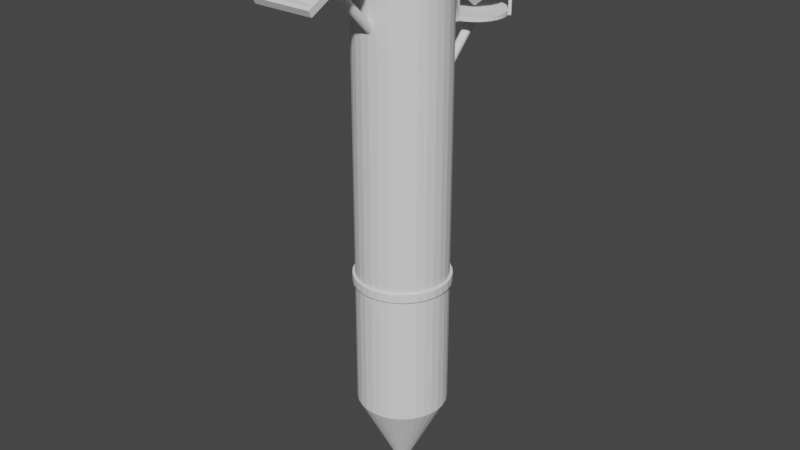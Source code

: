# Source: estacao.blend  (saved by Blender 3.6.13; exported with 4.5.12 LTS)
import bpy
from mathutils import Matrix  # noqa: F401  (used for matrix-valued properties, if any)

bpy.ops.wm.read_factory_settings(use_empty=True)
scene = bpy.context.scene
scene.name = 'Scene'

# ---- collections
col_collection = bpy.data.collections.new('Collection'); scene.collection.children.link(col_collection)

# ---- world
world_world = bpy.data.worlds.new('World'); scene.world = world_world
world_world.use_nodes = True; world_world.node_tree.nodes.clear()
_N = world_world.node_tree.nodes; _L = world_world.node_tree.links
n0 = _N.new('ShaderNodeOutputWorld'); n0.name = 'World Output'; n0.location = (300, 300)
n1 = _N.new('ShaderNodeBackground'); n1.name = 'Background'; n1.location = (10, 300)
n1.inputs[0].default_value = (0.05088, 0.05088, 0.05088, 1.0)
_L.new(n1.outputs[0], n0.inputs[0])
n0.is_active_output = True
world_world.color = (0.05088, 0.05088, 0.05088)
world_world.use_sun_shadow = False
world_world.sun_shadow_jitter_overblur = 0.0

# ---- meshes
me_cone = bpy.data.meshes.new('Cone')
me_cone.from_pydata([(0.0, 1.0, -1.0), (0.1951, 0.9808, -1.0), (0.3827, 0.9239, -1.0), (0.5556, 0.8315, -1.0), (0.7071, 0.7071, -1.0), (0.8315, 0.5556, -1.0), (0.9239, 0.3827, -1.0), (0.9808, 0.1951, -1.0), (1.0, 0.0, -1.0), (0.9808, -0.1951, -1.0), (0.9239, -0.3827, -1.0), (0.8315, -0.5556, -1.0), (0.7071, -0.7071, -1.0), (0.5556, -0.8315, -1.0), (0.3827, -0.9239, -1.0), (0.1951, -0.9808, -1.0), (0.0, -1.0, -1.0), (-0.1951, -0.9808, -1.0), (-0.3827, -0.9239, -1.0), (-0.5556, -0.8315, -1.0), (-0.7071, -0.7071, -1.0), (-0.8315, -0.5556, -1.0), (-0.9239, -0.3827, -1.0), (-0.9808, -0.1951, -1.0), (-1.0, 0.0, -1.0), (-0.9808, 0.1951, -1.0), (-0.9239, 0.3827, -1.0), (-0.8315, 0.5556, -1.0), (-0.7071, 0.7071, -1.0), (-0.5556, 0.8315, -1.0), (-0.3827, 0.9239, -1.0), (-0.1951, 0.9808, -1.0), (0.0, 0.0, 1.0), (-1.82e-07, 1.0, -10.53), (0.1951, 0.9808, -10.53), (0.3827, 0.9239, -10.53), (0.5556, 0.8315, -10.53), (0.7071, 0.7071, -10.53), (0.8315, 0.5556, -10.53), (0.9239, 0.3827, -10.53), (0.9808, 0.1951, -10.53), (1.0, 0.0, -10.53), (0.9808, -0.1951, -10.53), (0.9239, -0.3827, -10.53), (0.8315, -0.5556, -10.53), (0.7071, -0.7071, -10.53), (0.5556, -0.8315, -10.53), (0.3827, -0.9239, -10.53), (0.1951, -0.9808, -10.53), (-1.82e-07, -1.0, -10.53), (-0.1951, -0.9808, -10.53), (-0.3827, -0.9239, -10.53), (-0.5556, -0.8315, -10.53), (-0.7071, -0.7071, -10.53), (-0.8315, -0.5556, -10.53), (-0.9239, -0.3827, -10.53), (-0.9808, -0.1951, -10.53), (-1.0, 0.0, -10.53), (-0.9808, 0.1951, -10.53), (-0.9239, 0.3827, -10.53), (-0.8315, 0.5556, -10.53), (-0.7071, 0.7071, -10.53), (-0.5556, 0.8315, -10.53), (-0.3827, 0.9239, -10.53), (-0.1951, 0.9808, -10.53)], [], [(0, 32, 1), (1, 32, 2), (2, 32, 3), (3, 32, 4), (4, 32, 5), (5, 32, 6), (6, 32, 7), (7, 32, 8), (8, 32, 9), (9, 32, 10), (10, 32, 11), (11, 32, 12), (12, 32, 13), (13, 32, 14), (14, 32, 15), (15, 32, 16), (16, 32, 17), (17, 32, 18), (18, 32, 19), (19, 32, 20), (20, 32, 21), (21, 32, 22), (22, 32, 23), (23, 32, 24), (24, 32, 25), (25, 32, 26), (26, 32, 27), (27, 32, 28), (28, 32, 29), (29, 32, 30), (27, 28, 61, 60), (30, 32, 31), (31, 32, 0), (33, 34, 35, 36, 37, 38, 39, 40, 41, 42, 43, 44, 45, 46, 47, 48, 49, 50, 51, 52, 53, 54, 55, 56, 57, 58, 59, 60, 61, 62, 63, 64), (7, 8, 41, 40), (14, 15, 48, 47), (21, 22, 55, 54), (1, 2, 35, 34), (28, 29, 62, 61), (8, 9, 42, 41), (15, 16, 49, 48), (22, 23, 56, 55), (2, 3, 36, 35), (29, 30, 63, 62), (9, 10, 43, 42), (16, 17, 50, 49), (23, 24, 57, 56), (3, 4, 37, 36), (30, 31, 64, 63), (10, 11, 44, 43), (17, 18, 51, 50), (24, 25, 58, 57), (4, 5, 38, 37), (31, 0, 33, 64), (11, 12, 45, 44), (18, 19, 52, 51), (25, 26, 59, 58), (5, 6, 39, 38), (12, 13, 46, 45), (19, 20, 53, 52), (26, 27, 60, 59), (6, 7, 40, 39), (0, 1, 34, 33), (13, 14, 47, 46), (20, 21, 54, 53)])
_uv = me_cone.uv_layers.new(name='UVMap')
_uv.uv.foreach_set('vector', [0.25, 0.49, 0.25, 0.25, 0.2968, 0.4854, 0.2968, 0.4854, 0.25, 0.25, 0.3418, 0.4717, 0.3418, 0.4717, 0.25, 0.25, 0.3833, 0.4496, 0.3833, 0.4496, 0.25, 0.25, 0.4197, 0.4197, 0.4197, 0.4197, 0.25, 0.25, 0.4496, 0.3833, 0.4496, 0.3833, 0.25, 0.25, 0.4717, 0.3418, 0.4717, 0.3418, 0.25, 0.25, 0.4854, 0.2968, 0.4854, 0.2968, 0.25, 0.25, 0.49, 0.25, 0.49, 0.25, 0.25, 0.25, 0.4854, 0.2032, 0.4854, 0.2032, 0.25, 0.25, 0.4717, 0.1582, 0.4717, 0.1582, 0.25, 0.25, 0.4496, 0.1167, 0.4496, 0.1167, 0.25, 0.25, 0.4197, 0.08029, 0.4197, 0.08029, 0.25, 0.25, 0.3833, 0.05045, 0.3833, 0.05045, 0.25, 0.25, 0.3418, 0.02827, 0.3418, 0.02827, 0.25, 0.25, 0.2968, 0.01461, 0.2968, 0.01461, 0.25, 0.25, 0.25, 0.01, 0.25, 0.01, 0.25, 0.25, 0.2032, 0.01461, 0.2032, 0.01461, 0.25, 0.25, 0.1582, 0.02827, 0.1582, 0.02827, 0.25, 0.25, 0.1167, 0.05045, 0.1167, 0.05045, 0.25, 0.25, 0.08029, 0.08029, 0.08029, 0.08029, 0.25, 0.25, 0.05045, 0.1167, 0.05045, 0.1167, 0.25, 0.25, 0.02827, 0.1582, 0.02827, 0.1582, 0.25, 0.25, 0.01461, 0.2032, 0.01461, 0.2032, 0.25, 0.25, 0.01, 0.25, 0.01, 0.25, 0.25, 0.25, 0.01461, 0.2968, 0.01461, 0.2968, 0.25, 0.25, 0.02827, 0.3418, 0.02827, 0.3418, 0.25, 0.25, 0.05045, 0.3833, 0.05045, 0.3833, 0.25, 0.25, 0.08029, 0.4197, 0.08029, 0.4197, 0.25, 0.25, 0.1167, 0.4496, 0.1167, 0.4496, 0.25, 0.25, 0.1582, 0.4717, 0.05045, 0.3833, 0.08029, 0.4197, 0.08029, 0.4197, 0.05045, 0.3833, 0.1582, 0.4717, 0.25, 0.25, 0.2032, 0.4854, 0.2032, 0.4854, 0.25, 0.25, 0.25, 0.49, 0.75, 0.49, 0.7968, 0.4854, 0.8418, 0.4717, 0.8833, 0.4496, 0.9197, 0.4197, 0.9496, 0.3833, 0.9717, 0.3418, 0.9854, 0.2968, 0.99, 0.25, 0.9854, 0.2032, 0.9717, 0.1582, 0.9496, 0.1167, 0.9197, 0.08029, 0.8833, 0.05045, 0.8418, 0.02827, 0.7968, 0.01461, 0.75, 0.01, 0.7032, 0.01461, 0.6582, 0.02827, 0.6167, 0.05045, 0.5803, 0.08029, 0.5504, 0.1167, 0.5283, 0.1582, 0.5146, 0.2032, 0.51, 0.25, 0.5146, 0.2968, 0.5283, 0.3418, 0.5504, 0.3833, 0.5803, 0.4197, 0.6167, 0.4496, 0.6582, 0.4717, 0.7032, 0.4854, 0.4854, 0.2968, 0.49, 0.25, 0.49, 0.25, 0.4854, 0.2968, 0.3418, 0.02827, 0.2968, 0.01461, 0.2968, 0.01461, 0.3418, 0.02827, 0.05045, 0.1167, 0.02827, 0.1582, 0.02827, 0.1582, 0.05045, 0.1167, 0.2968, 0.4854, 0.3418, 0.4717, 0.3418, 0.4717, 0.2968, 0.4854, 0.08029, 0.4197, 0.1167, 0.4496, 0.1167, 0.4496, 0.08029, 0.4197, 0.49, 0.25, 0.4854, 0.2032, 0.4854, 0.2032, 0.49, 0.25, 0.2968, 0.01461, 0.25, 0.01, 0.25, 0.01, 0.2968, 0.01461, 0.02827, 0.1582, 0.01461, 0.2032, 0.01461, 0.2032, 0.02827, 0.1582, 0.3418, 0.4717, 0.3833, 0.4496, 0.3833, 0.4496, 0.3418, 0.4717, 0.1167, 0.4496, 0.1582, 0.4717, 0.1582, 0.4717, 0.1167, 0.4496, 0.4854, 0.2032, 0.4717, 0.1582, 0.4717, 0.1582, 0.4854, 0.2032, 0.25, 0.01, 0.2032, 0.01461, 0.2032, 0.01461, 0.25, 0.01, 0.01461, 0.2032, 0.01, 0.25, 0.01, 0.25, 0.01461, 0.2032, 0.3833, 0.4496, 0.4197, 0.4197, 0.4197, 0.4197, 0.3833, 0.4496, 0.1582, 0.4717, 0.2032, 0.4854, 0.2032, 0.4854, 0.1582, 0.4717, 0.4717, 0.1582, 0.4496, 0.1167, 0.4496, 0.1167, 0.4717, 0.1582, 0.2032, 0.01461, 0.1582, 0.02827, 0.1582, 0.02827, 0.2032, 0.01461, 0.01, 0.25, 0.01461, 0.2968, 0.01461, 0.2968, 0.01, 0.25, 0.4197, 0.4197, 0.4496, 0.3833, 0.4496, 0.3833, 0.4197, 0.4197, 0.2032, 0.4854, 0.25, 0.49, 0.25, 0.49, 0.2032, 0.4854, 0.4496, 0.1167, 0.4197, 0.08029, 0.4197, 0.08029, 0.4496, 0.1167, 0.1582, 0.02827, 0.1167, 0.05045, 0.1167, 0.05045, 0.1582, 0.02827, 0.01461, 0.2968, 0.02827, 0.3418, 0.02827, 0.3418, 0.01461, 0.2968, 0.4496, 0.3833, 0.4717, 0.3418, 0.4717, 0.3418, 0.4496, 0.3833, 0.4197, 0.08029, 0.3833, 0.05045, 0.3833, 0.05045, 0.4197, 0.08029, 0.1167, 0.05045, 0.08029, 0.08029, 0.08029, 0.08029, 0.1167, 0.05045, 0.02827, 0.3418, 0.05045, 0.3833, 0.05045, 0.3833, 0.02827, 0.3418, 0.4717, 0.3418, 0.4854, 0.2968, 0.4854, 0.2968, 0.4717, 0.3418, 0.25, 0.49, 0.2968, 0.4854, 0.2968, 0.4854, 0.25, 0.49, 0.3833, 0.05045, 0.3418, 0.02827, 0.3418, 0.02827, 0.3833, 0.05045, 0.08029, 0.08029, 0.05045, 0.1167, 0.05045, 0.1167, 0.08029, 0.08029])
me_cone.update()
me_cylinder_001 = bpy.data.meshes.new('Cylinder.001')
me_cylinder_001.from_pydata([(0.0, 1.0, -1.0), (0.0, 1.0, 1.0), (0.1951, 0.9808, -1.0), (0.1951, 0.9808, 1.0), (0.3827, 0.9239, -1.0), (0.3827, 0.9239, 1.0), (0.5556, 0.8315, -1.0), (0.5556, 0.8315, 1.0), (0.7071, 0.7071, -1.0), (0.7071, 0.7071, 1.0), (0.8315, 0.5556, -1.0), (0.8315, 0.5556, 1.0), (0.9239, 0.3827, -1.0), (0.9239, 0.3827, 1.0), (0.9808, 0.1951, -1.0), (0.9808, 0.1951, 1.0), (1.0, 0.0, -1.0), (1.0, 0.0, 1.0), (0.9808, -0.1951, -1.0), (0.9808, -0.1951, 1.0), (0.9239, -0.3827, -1.0), (0.9239, -0.3827, 1.0), (0.8315, -0.5556, -1.0), (0.8315, -0.5556, 1.0), (0.7071, -0.7071, -1.0), (0.7071, -0.7071, 1.0), (0.5556, -0.8315, -1.0), (0.5556, -0.8315, 1.0), (0.3827, -0.9239, -1.0), (0.3827, -0.9239, 1.0), (0.1951, -0.9808, -1.0), (0.1951, -0.9808, 1.0), (0.0, -1.0, -1.0), (0.0, -1.0, 1.0), (-0.1951, -0.9808, -1.0), (-0.1951, -0.9808, 1.0), (-0.3827, -0.9239, -1.0), (-0.3827, -0.9239, 1.0), (-0.5556, -0.8315, -1.0), (-0.5556, -0.8315, 1.0), (-0.7071, -0.7071, -1.0), (-0.7071, -0.7071, 1.0), (-0.8315, -0.5556, -1.0), (-0.8315, -0.5556, 1.0), (-0.9239, -0.3827, -1.0), (-0.9239, -0.3827, 1.0), (-0.9808, -0.1951, -1.0), (-0.9808, -0.1951, 1.0), (-1.0, 0.0, -1.0), (-1.0, 0.0, 1.0), (-0.9808, 0.1951, -1.0), (-0.9808, 0.1951, 1.0), (-0.9239, 0.3827, -1.0), (-0.9239, 0.3827, 1.0), (-0.8315, 0.5556, -1.0), (-0.8315, 0.5556, 1.0), (-0.7071, 0.7071, -1.0), (-0.7071, 0.7071, 1.0), (-0.5556, 0.8315, -1.0), (-0.5556, 0.8315, 1.0), (-0.3827, 0.9239, -1.0), (-0.3827, 0.9239, 1.0), (-0.1951, 0.9808, -1.0), (-0.1951, 0.9808, 1.0), (0.1951, 0.6945, 1.165), (1.951e-07, 0.7081, 1.166), (0.3827, 0.6542, 1.161), (0.5556, 0.5888, 1.155), (0.7071, 0.5007, 1.146), (0.8315, 0.3934, 1.136), (0.9239, 0.271, 1.124), (0.9808, 0.1381, 1.111), (1.0, -1.169e-06, 1.097), (0.9808, -0.1381, 1.084), (0.9239, -0.271, 1.071), (0.8315, -0.3934, 1.059), (0.7071, -0.5007, 1.049), (0.5556, -0.5888, 1.04), (0.3827, -0.6542, 1.034), (0.1951, -0.6945, 1.03), (1.951e-07, -0.7081, 1.028), (-0.1951, -0.6945, 1.03), (-0.3827, -0.6542, 1.034), (-0.5556, -0.5888, 1.04), (-0.7071, -0.5007, 1.049), (-0.8315, -0.3934, 1.059), (-0.9239, -0.271, 1.071), (-0.9808, -0.1381, 1.084), (-1.0, -1.169e-06, 1.097), (-0.9808, 0.1381, 1.111), (-0.9239, 0.271, 1.124), (-0.8315, 0.3934, 1.136), (-0.7071, 0.5007, 1.146), (-0.5556, 0.5888, 1.155), (-0.3827, 0.6542, 1.161), (-0.1951, 0.6945, 1.165)], [], [(0, 1, 3, 2), (2, 3, 5, 4), (4, 5, 7, 6), (6, 7, 9, 8), (8, 9, 11, 10), (10, 11, 13, 12), (12, 13, 15, 14), (14, 15, 17, 16), (16, 17, 19, 18), (18, 19, 21, 20), (20, 21, 23, 22), (22, 23, 25, 24), (24, 25, 27, 26), (26, 27, 29, 28), (28, 29, 31, 30), (30, 31, 33, 32), (32, 33, 35, 34), (34, 35, 37, 36), (36, 37, 39, 38), (38, 39, 41, 40), (40, 41, 43, 42), (42, 43, 45, 44), (44, 45, 47, 46), (46, 47, 49, 48), (48, 49, 51, 50), (50, 51, 53, 52), (52, 53, 55, 54), (54, 55, 57, 56), (56, 57, 59, 58), (58, 59, 61, 60), (7, 5, 66, 67), (60, 61, 63, 62), (62, 63, 1, 0), (0, 2, 4, 6, 8, 10, 12, 14, 16, 18, 20, 22, 24, 26, 28, 30, 32, 34, 36, 38, 40, 42, 44, 46, 48, 50, 52, 54, 56, 58, 60, 62), (64, 65, 95, 94, 93, 92, 91, 90, 89, 88, 87, 86, 85, 84, 83, 82, 81, 80, 79, 78, 77, 76, 75, 74, 73, 72, 71, 70, 69, 68, 67, 66), (25, 23, 75, 76), (43, 41, 84, 85), (61, 59, 93, 94), (17, 15, 71, 72), (35, 33, 80, 81), (53, 51, 89, 90), (9, 7, 67, 68), (27, 25, 76, 77), (45, 43, 85, 86), (63, 61, 94, 95), (19, 17, 72, 73), (37, 35, 81, 82), (55, 53, 90, 91), (11, 9, 68, 69), (29, 27, 77, 78), (47, 45, 86, 87), (3, 1, 65, 64), (1, 63, 95, 65), (21, 19, 73, 74), (39, 37, 82, 83), (57, 55, 91, 92), (13, 11, 69, 70), (31, 29, 78, 79), (49, 47, 87, 88), (5, 3, 64, 66), (23, 21, 74, 75), (41, 39, 83, 84), (59, 57, 92, 93), (15, 13, 70, 71), (33, 31, 79, 80), (51, 49, 88, 89)])
_uv = me_cylinder_001.uv_layers.new(name='UVMap')
_uv.uv.foreach_set('vector', [1.0, 0.5, 1.0, 1.0, 0.9688, 1.0, 0.9688, 0.5, 0.9688, 0.5, 0.9688, 1.0, 0.9375, 1.0, 0.9375, 0.5, 0.9375, 0.5, 0.9375, 1.0, 0.9062, 1.0, 0.9062, 0.5, 0.9062, 0.5, 0.9062, 1.0, 0.875, 1.0, 0.875, 0.5, 0.875, 0.5, 0.875, 1.0, 0.8438, 1.0, 0.8438, 0.5, 0.8438, 0.5, 0.8438, 1.0, 0.8125, 1.0, 0.8125, 0.5, 0.8125, 0.5, 0.8125, 1.0, 0.7812, 1.0, 0.7812, 0.5, 0.7812, 0.5, 0.7812, 1.0, 0.75, 1.0, 0.75, 0.5, 0.75, 0.5, 0.75, 1.0, 0.7188, 1.0, 0.7188, 0.5, 0.7188, 0.5, 0.7188, 1.0, 0.6875, 1.0, 0.6875, 0.5, 0.6875, 0.5, 0.6875, 1.0, 0.6562, 1.0, 0.6562, 0.5, 0.6562, 0.5, 0.6562, 1.0, 0.625, 1.0, 0.625, 0.5, 0.625, 0.5, 0.625, 1.0, 0.5938, 1.0, 0.5938, 0.5, 0.5938, 0.5, 0.5938, 1.0, 0.5625, 1.0, 0.5625, 0.5, 0.5625, 0.5, 0.5625, 1.0, 0.5312, 1.0, 0.5312, 0.5, 0.5312, 0.5, 0.5312, 1.0, 0.5, 1.0, 0.5, 0.5, 0.5, 0.5, 0.5, 1.0, 0.4688, 1.0, 0.4688, 0.5, 0.4688, 0.5, 0.4688, 1.0, 0.4375, 1.0, 0.4375, 0.5, 0.4375, 0.5, 0.4375, 1.0, 0.4062, 1.0, 0.4062, 0.5, 0.4062, 0.5, 0.4062, 1.0, 0.375, 1.0, 0.375, 0.5, 0.375, 0.5, 0.375, 1.0, 0.3438, 1.0, 0.3438, 0.5, 0.3438, 0.5, 0.3438, 1.0, 0.3125, 1.0, 0.3125, 0.5, 0.3125, 0.5, 0.3125, 1.0, 0.2812, 1.0, 0.2812, 0.5, 0.2812, 0.5, 0.2812, 1.0, 0.25, 1.0, 0.25, 0.5, 0.25, 0.5, 0.25, 1.0, 0.2188, 1.0, 0.2188, 0.5, 0.2188, 0.5, 0.2188, 1.0, 0.1875, 1.0, 0.1875, 0.5, 0.1875, 0.5, 0.1875, 1.0, 0.1562, 1.0, 0.1562, 0.5, 0.1562, 0.5, 0.1562, 1.0, 0.125, 1.0, 0.125, 0.5, 0.125, 0.5, 0.125, 1.0, 0.09375, 1.0, 0.09375, 0.5, 0.09375, 0.5, 0.09375, 1.0, 0.0625, 1.0, 0.0625, 0.5, 0.9062, 1.0, 0.9375, 1.0, 0.9375, 1.0, 0.9062, 1.0, 0.0625, 0.5, 0.0625, 1.0, 0.03125, 1.0, 0.03125, 0.5, 0.03125, 0.5, 0.03125, 1.0, 0.0, 1.0, 0.0, 0.5, 0.75, 0.49, 0.7968, 0.4854, 0.8418, 0.4717, 0.8833, 0.4496, 0.9197, 0.4197, 0.9496, 0.3833, 0.9717, 0.3418, 0.9854, 0.2968, 0.99, 0.25, 0.9854, 0.2032, 0.9717, 0.1582, 0.9496, 0.1167, 0.9197, 0.08029, 0.8833, 0.05045, 0.8418, 0.02827, 0.7968, 0.01461, 0.75, 0.01, 0.7032, 0.01461, 0.6582, 0.02827, 0.6167, 0.05045, 0.5803, 0.08029, 0.5504, 0.1167, 0.5283, 0.1582, 0.5146, 0.2032, 0.51, 0.25, 0.5146, 0.2968, 0.5283, 0.3418, 0.5504, 0.3833, 0.5803, 0.4197, 0.6167, 0.4496, 0.6582, 0.4717, 0.7032, 0.4854, 0.2968, 0.4854, 0.25, 0.49, 0.2032, 0.4854, 0.1582, 0.4717, 0.1167, 0.4496, 0.08029, 0.4197, 0.05045, 0.3833, 0.02827, 0.3418, 0.01461, 0.2968, 0.01, 0.25, 0.01461, 0.2032, 0.02827, 0.1582, 0.05045, 0.1167, 0.08029, 0.08029, 0.1167, 0.05045, 0.1582, 0.02827, 0.2032, 0.01461, 0.25, 0.01, 0.2968, 0.01461, 0.3418, 0.02827, 0.3833, 0.05045, 0.4197, 0.08029, 0.4496, 0.1167, 0.4717, 0.1582, 0.4854, 0.2032, 0.49, 0.25, 0.4854, 0.2968, 0.4717, 0.3418, 0.4496, 0.3833, 0.4197, 0.4197, 0.3833, 0.4496, 0.3418, 0.4717, 0.625, 1.0, 0.6562, 1.0, 0.6562, 1.0, 0.625, 1.0, 0.3438, 1.0, 0.375, 1.0, 0.375, 1.0, 0.3438, 1.0, 0.0625, 1.0, 0.09375, 1.0, 0.09375, 1.0, 0.0625, 1.0, 0.75, 1.0, 0.7812, 1.0, 0.7812, 1.0, 0.75, 1.0, 0.4688, 1.0, 0.5, 1.0, 0.5, 1.0, 0.4688, 1.0, 0.1875, 1.0, 0.2188, 1.0, 0.2188, 1.0, 0.1875, 1.0, 0.875, 1.0, 0.9062, 1.0, 0.9062, 1.0, 0.875, 1.0, 0.5938, 1.0, 0.625, 1.0, 0.625, 1.0, 0.5938, 1.0, 0.3125, 1.0, 0.3438, 1.0, 0.3438, 1.0, 0.3125, 1.0, 0.03125, 1.0, 0.0625, 1.0, 0.0625, 1.0, 0.03125, 1.0, 0.7188, 1.0, 0.75, 1.0, 0.75, 1.0, 0.7188, 1.0, 0.4375, 1.0, 0.4688, 1.0, 0.4688, 1.0, 0.4375, 1.0, 0.1562, 1.0, 0.1875, 1.0, 0.1875, 1.0, 0.1562, 1.0, 0.8438, 1.0, 0.875, 1.0, 0.875, 1.0, 0.8438, 1.0, 0.5625, 1.0, 0.5938, 1.0, 0.5938, 1.0, 0.5625, 1.0, 0.2812, 1.0, 0.3125, 1.0, 0.3125, 1.0, 0.2812, 1.0, 0.9688, 1.0, 1.0, 1.0, 1.0, 1.0, 0.9688, 1.0, 0.0, 1.0, 0.03125, 1.0, 0.03125, 1.0, 0.0, 1.0, 0.6875, 1.0, 0.7188, 1.0, 0.7188, 1.0, 0.6875, 1.0, 0.4062, 1.0, 0.4375, 1.0, 0.4375, 1.0, 0.4062, 1.0, 0.125, 1.0, 0.1562, 1.0, 0.1562, 1.0, 0.125, 1.0, 0.8125, 1.0, 0.8438, 1.0, 0.8438, 1.0, 0.8125, 1.0, 0.5312, 1.0, 0.5625, 1.0, 0.5625, 1.0, 0.5312, 1.0, 0.25, 1.0, 0.2812, 1.0, 0.2812, 1.0, 0.25, 1.0, 0.9375, 1.0, 0.9688, 1.0, 0.9688, 1.0, 0.9375, 1.0, 0.6562, 1.0, 0.6875, 1.0, 0.6875, 1.0, 0.6562, 1.0, 0.375, 1.0, 0.4062, 1.0, 0.4062, 1.0, 0.375, 1.0, 0.09375, 1.0, 0.125, 1.0, 0.125, 1.0, 0.09375, 1.0, 0.7812, 1.0, 0.8125, 1.0, 0.8125, 1.0, 0.7812, 1.0, 0.5, 1.0, 0.5312, 1.0, 0.5312, 1.0, 0.5, 1.0, 0.2188, 1.0, 0.25, 1.0, 0.25, 1.0, 0.2188, 1.0])
me_cylinder_001.update()
me_cylinder_002 = bpy.data.meshes.new('Cylinder.002')
me_cylinder_002.from_pydata([(0.0, 1.0, -1.0), (0.0, 0.8902, 0.965), (0.1951, 0.9808, -1.0), (0.1951, 0.8719, 0.9655), (0.3827, 0.9239, -1.0), (0.3827, 0.8175, 0.9671), (0.5556, 0.8315, -1.0), (0.5556, 0.7291, 0.9698), (0.7071, 0.7071, -1.0), (0.7071, 0.6102, 0.9734), (0.8315, 0.5556, -1.0), (0.8315, 0.4654, 0.9777), (0.9239, 0.3827, -1.0), (0.9239, 0.3001, 0.9826), (0.9808, 0.1951, -1.0), (0.9808, 0.1207, 0.988), (1.0, 0.0, -1.0), (1.0, -0.06578, 0.9936), (0.9808, -0.1951, -1.0), (0.9808, -0.2523, 0.9992), (0.9239, -0.3827, -1.0), (0.9239, -0.4316, 1.005), (0.8315, -0.5556, -1.0), (0.8315, -0.5969, 1.009), (0.7071, -0.7071, -1.0), (0.7071, -0.7418, 1.014), (0.5556, -0.8315, -1.0), (0.5556, -0.8607, 1.017), (0.3827, -0.9239, -1.0), (0.3827, -0.949, 1.02), (0.1951, -0.9808, -1.0), (0.1951, -1.003, 1.022), (0.0, -1.0, -1.0), (0.0, -1.022, 1.022), (-0.1951, -0.9808, -1.0), (-0.1951, -1.003, 1.022), (-0.3827, -0.9239, -1.0), (-0.3827, -0.949, 1.02), (-0.5556, -0.8315, -1.0), (-0.5556, -0.8607, 1.017), (-0.7071, -0.7071, -1.0), (-0.7071, -0.7418, 1.014), (-0.8315, -0.5556, -1.0), (-0.8315, -0.5969, 1.009), (-0.9239, -0.3827, -1.0), (-0.9239, -0.4316, 1.005), (-0.9808, -0.1951, -1.0), (-0.9808, -0.2523, 0.9992), (-1.0, 0.0, -1.0), (-1.0, -0.06578, 0.9936), (-0.9808, 0.1951, -1.0), (-0.9808, 0.1207, 0.988), (-0.9239, 0.3827, -1.0), (-0.9239, 0.3001, 0.9826), (-0.8315, 0.5556, -1.0), (-0.8315, 0.4654, 0.9777), (-0.7071, 0.7071, -1.0), (-0.7071, 0.6102, 0.9734), (-0.5556, 0.8315, -1.0), (-0.5556, 0.7291, 0.9698), (-0.3827, 0.9239, -1.0), (-0.3827, 0.8175, 0.9671), (-0.1951, 0.9808, -1.0), (-0.1951, 0.8719, 0.9655)], [], [(0, 1, 3, 2), (2, 3, 5, 4), (4, 5, 7, 6), (6, 7, 9, 8), (8, 9, 11, 10), (10, 11, 13, 12), (12, 13, 15, 14), (14, 15, 17, 16), (16, 17, 19, 18), (18, 19, 21, 20), (20, 21, 23, 22), (22, 23, 25, 24), (24, 25, 27, 26), (26, 27, 29, 28), (28, 29, 31, 30), (30, 31, 33, 32), (32, 33, 35, 34), (34, 35, 37, 36), (36, 37, 39, 38), (38, 39, 41, 40), (40, 41, 43, 42), (42, 43, 45, 44), (44, 45, 47, 46), (46, 47, 49, 48), (48, 49, 51, 50), (50, 51, 53, 52), (52, 53, 55, 54), (54, 55, 57, 56), (56, 57, 59, 58), (58, 59, 61, 60), (3, 1, 63, 61, 59, 57, 55, 53, 51, 49, 47, 45, 43, 41, 39, 37, 35, 33, 31, 29, 27, 25, 23, 21, 19, 17, 15, 13, 11, 9, 7, 5), (60, 61, 63, 62), (62, 63, 1, 0), (0, 2, 4, 6, 8, 10, 12, 14, 16, 18, 20, 22, 24, 26, 28, 30, 32, 34, 36, 38, 40, 42, 44, 46, 48, 50, 52, 54, 56, 58, 60, 62)])
_uv = me_cylinder_002.uv_layers.new(name='UVMap')
_uv.uv.foreach_set('vector', [1.0, 0.5, 1.0, 1.0, 0.9688, 1.0, 0.9688, 0.5, 0.9688, 0.5, 0.9688, 1.0, 0.9375, 1.0, 0.9375, 0.5, 0.9375, 0.5, 0.9375, 1.0, 0.9062, 1.0, 0.9062, 0.5, 0.9062, 0.5, 0.9062, 1.0, 0.875, 1.0, 0.875, 0.5, 0.875, 0.5, 0.875, 1.0, 0.8438, 1.0, 0.8438, 0.5, 0.8438, 0.5, 0.8438, 1.0, 0.8125, 1.0, 0.8125, 0.5, 0.8125, 0.5, 0.8125, 1.0, 0.7812, 1.0, 0.7812, 0.5, 0.7812, 0.5, 0.7812, 1.0, 0.75, 1.0, 0.75, 0.5, 0.75, 0.5, 0.75, 1.0, 0.7188, 1.0, 0.7188, 0.5, 0.7188, 0.5, 0.7188, 1.0, 0.6875, 1.0, 0.6875, 0.5, 0.6875, 0.5, 0.6875, 1.0, 0.6562, 1.0, 0.6562, 0.5, 0.6562, 0.5, 0.6562, 1.0, 0.625, 1.0, 0.625, 0.5, 0.625, 0.5, 0.625, 1.0, 0.5938, 1.0, 0.5938, 0.5, 0.5938, 0.5, 0.5938, 1.0, 0.5625, 1.0, 0.5625, 0.5, 0.5625, 0.5, 0.5625, 1.0, 0.5312, 1.0, 0.5312, 0.5, 0.5312, 0.5, 0.5312, 1.0, 0.5, 1.0, 0.5, 0.5, 0.5, 0.5, 0.5, 1.0, 0.4688, 1.0, 0.4688, 0.5, 0.4688, 0.5, 0.4688, 1.0, 0.4375, 1.0, 0.4375, 0.5, 0.4375, 0.5, 0.4375, 1.0, 0.4062, 1.0, 0.4062, 0.5, 0.4062, 0.5, 0.4062, 1.0, 0.375, 1.0, 0.375, 0.5, 0.375, 0.5, 0.375, 1.0, 0.3438, 1.0, 0.3438, 0.5, 0.3438, 0.5, 0.3438, 1.0, 0.3125, 1.0, 0.3125, 0.5, 0.3125, 0.5, 0.3125, 1.0, 0.2812, 1.0, 0.2812, 0.5, 0.2812, 0.5, 0.2812, 1.0, 0.25, 1.0, 0.25, 0.5, 0.25, 0.5, 0.25, 1.0, 0.2188, 1.0, 0.2188, 0.5, 0.2188, 0.5, 0.2188, 1.0, 0.1875, 1.0, 0.1875, 0.5, 0.1875, 0.5, 0.1875, 1.0, 0.1562, 1.0, 0.1562, 0.5, 0.1562, 0.5, 0.1562, 1.0, 0.125, 1.0, 0.125, 0.5, 0.125, 0.5, 0.125, 1.0, 0.09375, 1.0, 0.09375, 0.5, 0.09375, 0.5, 0.09375, 1.0, 0.0625, 1.0, 0.0625, 0.5, 0.2968, 0.4854, 0.25, 0.49, 0.2032, 0.4854, 0.1582, 0.4717, 0.1167, 0.4496, 0.08029, 0.4197, 0.05045, 0.3833, 0.02827, 0.3418, 0.01461, 0.2968, 0.01, 0.25, 0.01461, 0.2032, 0.02827, 0.1582, 0.05045, 0.1167, 0.08029, 0.08029, 0.1167, 0.05045, 0.1582, 0.02827, 0.2032, 0.01461, 0.25, 0.01, 0.2968, 0.01461, 0.3418, 0.02827, 0.3833, 0.05045, 0.4197, 0.08029, 0.4496, 0.1167, 0.4717, 0.1582, 0.4854, 0.2032, 0.49, 0.25, 0.4854, 0.2968, 0.4717, 0.3418, 0.4496, 0.3833, 0.4197, 0.4197, 0.3833, 0.4496, 0.3418, 0.4717, 0.0625, 0.5, 0.0625, 1.0, 0.03125, 1.0, 0.03125, 0.5, 0.03125, 0.5, 0.03125, 1.0, 0.0, 1.0, 0.0, 0.5, 0.75, 0.49, 0.7968, 0.4854, 0.8418, 0.4717, 0.8833, 0.4496, 0.9197, 0.4197, 0.9496, 0.3833, 0.9717, 0.3418, 0.9854, 0.2968, 0.99, 0.25, 0.9854, 0.2032, 0.9717, 0.1582, 0.9496, 0.1167, 0.9197, 0.08029, 0.8833, 0.05045, 0.8418, 0.02827, 0.7968, 0.01461, 0.75, 0.01, 0.7032, 0.01461, 0.6582, 0.02827, 0.6167, 0.05045, 0.5803, 0.08029, 0.5504, 0.1167, 0.5283, 0.1582, 0.5146, 0.2032, 0.51, 0.25, 0.5146, 0.2968, 0.5283, 0.3418, 0.5504, 0.3833, 0.5803, 0.4197, 0.6167, 0.4496, 0.6582, 0.4717, 0.7032, 0.4854])
me_cylinder_002.update()
me_cube_002 = bpy.data.meshes.new('Cube.002')
me_cube_002.from_pydata([(-1.0, -1.0, -1.0), (-0.8302, -0.8012, 0.403), (-1.0, 1.0, -1.0), (-0.8302, 0.8592, 0.403), (1.0, -1.0, -1.0), (0.8302, -0.8012, 0.403), (1.0, 1.0, -1.0), (0.8302, 0.8592, 0.403), (-1.0, -1.0, 1.0), (-1.0, 1.0, 1.0), (1.0, 1.0, 1.0), (1.0, -1.0, 1.0), (-0.9135, -0.9135, 1.0), (-0.9135, 0.9135, 1.0), (0.9135, 0.9135, 1.0), (0.9135, -0.9135, 1.0)], [], [(0, 8, 9, 2), (2, 9, 10, 6), (6, 10, 11, 4), (4, 11, 8, 0), (2, 6, 4, 0), (7, 3, 1, 5), (12, 13, 9, 8), (13, 14, 10, 9), (14, 15, 11, 10), (15, 12, 8, 11), (1, 3, 13, 12), (3, 7, 14, 13), (7, 5, 15, 14), (5, 1, 12, 15)])
_uv = me_cube_002.uv_layers.new(name='UVMap')
_uv.uv.foreach_set('vector', [0.375, 0.0, 0.625, 0.0, 0.625, 0.25, 0.375, 0.25, 0.375, 0.25, 0.625, 0.25, 0.625, 0.5, 0.375, 0.5, 0.375, 0.5, 0.625, 0.5, 0.625, 0.75, 0.375, 0.75, 0.375, 0.75, 0.625, 0.75, 0.625, 1.0, 0.375, 1.0, 0.125, 0.5, 0.375, 0.5, 0.375, 0.75, 0.125, 0.75, 0.6462, 0.5212, 0.8538, 0.5212, 0.8538, 0.7288, 0.6462, 0.7288, 0.8642, 0.7392, 0.8642, 0.5108, 0.875, 0.5, 0.875, 0.75, 0.8642, 0.5108, 0.6358, 0.5108, 0.625, 0.5, 0.875, 0.5, 0.6358, 0.5108, 0.6358, 0.7392, 0.625, 0.75, 0.625, 0.5, 0.6358, 0.7392, 0.8642, 0.7392, 0.875, 0.75, 0.625, 0.75, 0.8538, 0.7288, 0.8538, 0.5212, 0.8642, 0.5108, 0.8642, 0.7392, 0.8538, 0.5212, 0.6462, 0.5212, 0.6358, 0.5108, 0.8642, 0.5108, 0.6462, 0.5212, 0.6462, 0.7288, 0.6358, 0.7392, 0.6358, 0.5108, 0.6462, 0.7288, 0.8538, 0.7288, 0.8642, 0.7392, 0.6358, 0.7392])
me_cube_002.update()
me_cylinder_003 = bpy.data.meshes.new('Cylinder.003')
me_cylinder_003.from_pydata([(0.0, 1.0, -1.0), (0.0, 1.0, 1.0), (0.1951, 0.9808, -1.0), (0.1951, 0.9808, 1.0), (0.3827, 0.9239, -1.0), (0.3827, 0.9239, 1.0), (0.5556, 0.8315, -1.0), (0.5556, 0.8315, 1.0), (0.7071, 0.7071, -1.0), (0.7071, 0.7071, 1.0), (0.8315, 0.5556, -1.0), (0.8315, 0.5556, 1.0), (0.9239, 0.3827, -1.0), (0.9239, 0.3827, 1.0), (0.9808, 0.1951, -1.0), (0.9808, 0.1951, 1.0), (1.0, 0.0, -1.0), (1.0, 0.0, 1.0), (0.9808, -0.1951, -1.0), (0.9808, -0.1951, 1.0), (0.9239, -0.3827, -1.0), (0.9239, -0.3827, 1.0), (0.8315, -0.5556, -1.0), (0.8315, -0.5556, 1.0), (0.7071, -0.7071, -1.0), (0.7071, -0.7071, 1.0), (0.5556, -0.8315, -1.0), (0.5556, -0.8315, 1.0), (0.3827, -0.9239, -1.0), (0.3827, -0.9239, 1.0), (0.1951, -0.9808, -1.0), (0.1951, -0.9808, 1.0), (0.0, -1.0, -1.0), (0.0, -1.0, 1.0), (-0.1951, -0.9808, -1.0), (-0.1951, -0.9808, 1.0), (-0.3827, -0.9239, -1.0), (-0.3827, -0.9239, 1.0), (-0.5556, -0.8315, -1.0), (-0.5556, -0.8315, 1.0), (-0.7071, -0.7071, -1.0), (-0.7071, -0.7071, 1.0), (-0.8315, -0.5556, -1.0), (-0.8315, -0.5556, 1.0), (-0.9239, -0.3827, -1.0), (-0.9239, -0.3827, 1.0), (-0.9808, -0.1951, -1.0), (-0.9808, -0.1951, 1.0), (-1.0, 0.0, -1.0), (-1.0, 0.0, 1.0), (-0.9808, 0.1951, -1.0), (-0.9808, 0.1951, 1.0), (-0.9239, 0.3827, -1.0), (-0.9239, 0.3827, 1.0), (-0.8315, 0.5556, -1.0), (-0.8315, 0.5556, 1.0), (-0.7071, 0.7071, -1.0), (-0.7071, 0.7071, 1.0), (-0.5556, 0.8315, -1.0), (-0.5556, 0.8315, 1.0), (-0.3827, 0.9239, -1.0), (-0.3827, 0.9239, 1.0), (-0.1951, 0.9808, -1.0), (-0.1951, 0.9808, 1.0)], [], [(0, 1, 3, 2), (2, 3, 5, 4), (4, 5, 7, 6), (6, 7, 9, 8), (8, 9, 11, 10), (10, 11, 13, 12), (12, 13, 15, 14), (14, 15, 17, 16), (16, 17, 19, 18), (18, 19, 21, 20), (20, 21, 23, 22), (22, 23, 25, 24), (24, 25, 27, 26), (26, 27, 29, 28), (28, 29, 31, 30), (30, 31, 33, 32), (32, 33, 35, 34), (34, 35, 37, 36), (36, 37, 39, 38), (38, 39, 41, 40), (40, 41, 43, 42), (42, 43, 45, 44), (44, 45, 47, 46), (46, 47, 49, 48), (48, 49, 51, 50), (50, 51, 53, 52), (52, 53, 55, 54), (54, 55, 57, 56), (56, 57, 59, 58), (58, 59, 61, 60), (3, 1, 63, 61, 59, 57, 55, 53, 51, 49, 47, 45, 43, 41, 39, 37, 35, 33, 31, 29, 27, 25, 23, 21, 19, 17, 15, 13, 11, 9, 7, 5), (60, 61, 63, 62), (62, 63, 1, 0), (0, 2, 4, 6, 8, 10, 12, 14, 16, 18, 20, 22, 24, 26, 28, 30, 32, 34, 36, 38, 40, 42, 44, 46, 48, 50, 52, 54, 56, 58, 60, 62)])
_uv = me_cylinder_003.uv_layers.new(name='UVMap')
_uv.uv.foreach_set('vector', [1.0, 0.5, 1.0, 1.0, 0.9688, 1.0, 0.9688, 0.5, 0.9688, 0.5, 0.9688, 1.0, 0.9375, 1.0, 0.9375, 0.5, 0.9375, 0.5, 0.9375, 1.0, 0.9062, 1.0, 0.9062, 0.5, 0.9062, 0.5, 0.9062, 1.0, 0.875, 1.0, 0.875, 0.5, 0.875, 0.5, 0.875, 1.0, 0.8438, 1.0, 0.8438, 0.5, 0.8438, 0.5, 0.8438, 1.0, 0.8125, 1.0, 0.8125, 0.5, 0.8125, 0.5, 0.8125, 1.0, 0.7812, 1.0, 0.7812, 0.5, 0.7812, 0.5, 0.7812, 1.0, 0.75, 1.0, 0.75, 0.5, 0.75, 0.5, 0.75, 1.0, 0.7188, 1.0, 0.7188, 0.5, 0.7188, 0.5, 0.7188, 1.0, 0.6875, 1.0, 0.6875, 0.5, 0.6875, 0.5, 0.6875, 1.0, 0.6562, 1.0, 0.6562, 0.5, 0.6562, 0.5, 0.6562, 1.0, 0.625, 1.0, 0.625, 0.5, 0.625, 0.5, 0.625, 1.0, 0.5938, 1.0, 0.5938, 0.5, 0.5938, 0.5, 0.5938, 1.0, 0.5625, 1.0, 0.5625, 0.5, 0.5625, 0.5, 0.5625, 1.0, 0.5312, 1.0, 0.5312, 0.5, 0.5312, 0.5, 0.5312, 1.0, 0.5, 1.0, 0.5, 0.5, 0.5, 0.5, 0.5, 1.0, 0.4688, 1.0, 0.4688, 0.5, 0.4688, 0.5, 0.4688, 1.0, 0.4375, 1.0, 0.4375, 0.5, 0.4375, 0.5, 0.4375, 1.0, 0.4062, 1.0, 0.4062, 0.5, 0.4062, 0.5, 0.4062, 1.0, 0.375, 1.0, 0.375, 0.5, 0.375, 0.5, 0.375, 1.0, 0.3438, 1.0, 0.3438, 0.5, 0.3438, 0.5, 0.3438, 1.0, 0.3125, 1.0, 0.3125, 0.5, 0.3125, 0.5, 0.3125, 1.0, 0.2812, 1.0, 0.2812, 0.5, 0.2812, 0.5, 0.2812, 1.0, 0.25, 1.0, 0.25, 0.5, 0.25, 0.5, 0.25, 1.0, 0.2188, 1.0, 0.2188, 0.5, 0.2188, 0.5, 0.2188, 1.0, 0.1875, 1.0, 0.1875, 0.5, 0.1875, 0.5, 0.1875, 1.0, 0.1562, 1.0, 0.1562, 0.5, 0.1562, 0.5, 0.1562, 1.0, 0.125, 1.0, 0.125, 0.5, 0.125, 0.5, 0.125, 1.0, 0.09375, 1.0, 0.09375, 0.5, 0.09375, 0.5, 0.09375, 1.0, 0.0625, 1.0, 0.0625, 0.5, 0.2968, 0.4854, 0.25, 0.49, 0.2032, 0.4854, 0.1582, 0.4717, 0.1167, 0.4496, 0.08029, 0.4197, 0.05045, 0.3833, 0.02827, 0.3418, 0.01461, 0.2968, 0.01, 0.25, 0.01461, 0.2032, 0.02827, 0.1582, 0.05045, 0.1167, 0.08029, 0.08029, 0.1167, 0.05045, 0.1582, 0.02827, 0.2032, 0.01461, 0.25, 0.01, 0.2968, 0.01461, 0.3418, 0.02827, 0.3833, 0.05045, 0.4197, 0.08029, 0.4496, 0.1167, 0.4717, 0.1582, 0.4854, 0.2032, 0.49, 0.25, 0.4854, 0.2968, 0.4717, 0.3418, 0.4496, 0.3833, 0.4197, 0.4197, 0.3833, 0.4496, 0.3418, 0.4717, 0.0625, 0.5, 0.0625, 1.0, 0.03125, 1.0, 0.03125, 0.5, 0.03125, 0.5, 0.03125, 1.0, 0.0, 1.0, 0.0, 0.5, 0.75, 0.49, 0.7968, 0.4854, 0.8418, 0.4717, 0.8833, 0.4496, 0.9197, 0.4197, 0.9496, 0.3833, 0.9717, 0.3418, 0.9854, 0.2968, 0.99, 0.25, 0.9854, 0.2032, 0.9717, 0.1582, 0.9496, 0.1167, 0.9197, 0.08029, 0.8833, 0.05045, 0.8418, 0.02827, 0.7968, 0.01461, 0.75, 0.01, 0.7032, 0.01461, 0.6582, 0.02827, 0.6167, 0.05045, 0.5803, 0.08029, 0.5504, 0.1167, 0.5283, 0.1582, 0.5146, 0.2032, 0.51, 0.25, 0.5146, 0.2968, 0.5283, 0.3418, 0.5504, 0.3833, 0.5803, 0.4197, 0.6167, 0.4496, 0.6582, 0.4717, 0.7032, 0.4854])
me_cylinder_003.update()
me_cone_001 = bpy.data.meshes.new('Cone.001')
me_cone_001.from_pydata([(0.0, 1.715e-07, -0.136), (0.0, 1.0, -1.0), (0.1951, 0.9808, -1.0), (0.3827, 0.9239, -1.0), (0.5556, 0.8315, -1.0), (0.7071, 0.7071, -1.0), (0.8315, 0.5556, -1.0), (0.9239, 0.3827, -1.0), (0.9808, 0.1951, -1.0), (1.0, 0.0, -1.0), (0.9808, -0.1951, -1.0), (0.9239, -0.3827, -1.0), (0.8315, -0.5556, -1.0), (0.7071, -0.7071, -1.0), (0.5556, -0.8315, -1.0), (0.3827, -0.9239, -1.0), (0.1951, -0.9808, -1.0), (0.0, -1.0, -1.0), (-0.1951, -0.9808, -1.0), (-0.3827, -0.9239, -1.0), (-0.5556, -0.8315, -1.0), (-0.7071, -0.7071, -1.0), (-0.8315, -0.5556, -1.0), (-0.9239, -0.3827, -1.0), (-0.9808, -0.1951, -1.0), (-1.0, 0.0, -1.0), (-0.9808, 0.1951, -1.0), (-0.9239, 0.3827, -1.0), (-0.8315, 0.5556, -1.0), (-0.7071, 0.7071, -1.0), (-0.5556, 0.8315, -1.0), (-0.3827, 0.9239, -1.0), (-0.1951, 0.9808, -1.0), (-7.451e-09, 0.03785, -0.2255), (0.0, 1.0, -1.0), (0.1951, 0.9808, -1.0), (0.007385, 0.03713, -0.2255), (0.3827, 0.9239, -1.0), (0.01449, 0.03497, -0.2255), (0.5556, 0.8315, -1.0), (0.02103, 0.03147, -0.2255), (0.7071, 0.7071, -1.0), (0.02677, 0.02677, -0.2255), (0.8315, 0.5556, -1.0), (0.03147, 0.02103, -0.2255), (0.9239, 0.3827, -1.0), (0.03497, 0.01449, -0.2255), (0.9808, 0.1951, -1.0), (0.03713, 0.007385, -0.2255), (1.0, 0.0, -1.0), (0.03785, -1.095e-07, -0.2255), (0.9808, -0.1951, -1.0), (0.03713, -0.007385, -0.2255), (0.9239, -0.3827, -1.0), (0.03497, -0.01449, -0.2255), (0.8315, -0.5556, -1.0), (0.03147, -0.02103, -0.2255), (0.7071, -0.7071, -1.0), (0.02677, -0.02677, -0.2255), (0.5556, -0.8315, -1.0), (0.02103, -0.03147, -0.2255), (0.3827, -0.9239, -1.0), (0.01449, -0.03497, -0.2255), (0.1951, -0.9808, -1.0), (0.007385, -0.03713, -0.2255), (0.0, -1.0, -1.0), (7.451e-09, -0.03785, -0.2255), (-0.1951, -0.9808, -1.0), (-0.007385, -0.03713, -0.2255), (-0.3827, -0.9239, -1.0), (-0.01449, -0.03497, -0.2255), (-0.5556, -0.8315, -1.0), (-0.02103, -0.03147, -0.2255), (-0.7071, -0.7071, -1.0), (-0.02677, -0.02677, -0.2255), (-0.8315, -0.5556, -1.0), (-0.03147, -0.02103, -0.2255), (-0.9239, -0.3827, -1.0), (-0.03497, -0.01449, -0.2255), (-0.9808, -0.1951, -1.0), (-0.03713, -0.007385, -0.2255), (-1.0, 0.0, -1.0), (-0.03785, -1.244e-07, -0.2255), (-0.9808, 0.1951, -1.0), (-0.03713, 0.007385, -0.2255), (-0.9239, 0.3827, -1.0), (-0.03497, 0.01449, -0.2255), (-0.8315, 0.5556, -1.0), (-0.03147, 0.02103, -0.2255), (-0.7071, 0.7071, -1.0), (-0.02677, 0.02677, -0.2255), (-0.5556, 0.8315, -1.0), (-0.02103, 0.03147, -0.2255), (-0.3827, 0.9239, -1.0), (-0.01449, 0.03497, -0.2255), (-0.1951, 0.9808, -1.0), (-0.007385, 0.03713, -0.2255)], [], [(1, 0, 2), (2, 0, 3), (3, 0, 4), (4, 0, 5), (5, 0, 6), (6, 0, 7), (7, 0, 8), (8, 0, 9), (9, 0, 10), (10, 0, 11), (11, 0, 12), (12, 0, 13), (13, 0, 14), (14, 0, 15), (15, 0, 16), (16, 0, 17), (17, 0, 18), (18, 0, 19), (19, 0, 20), (20, 0, 21), (21, 0, 22), (22, 0, 23), (23, 0, 24), (24, 0, 25), (25, 0, 26), (26, 0, 27), (27, 0, 28), (28, 0, 29), (29, 0, 30), (30, 0, 31), (34, 95, 32, 1), (31, 0, 32), (32, 0, 1), (33, 36, 38, 40, 42, 44, 46, 48, 50, 52, 54, 56, 58, 60, 62, 64, 66, 68, 70, 72, 74, 76, 78, 80, 82, 84, 86, 88, 90, 92, 94, 96), (39, 37, 3, 4), (41, 39, 4, 5), (43, 41, 5, 6), (45, 43, 6, 7), (47, 45, 7, 8), (49, 47, 8, 9), (51, 49, 9, 10), (53, 51, 10, 11), (55, 53, 11, 12), (57, 55, 12, 13), (59, 57, 13, 14), (61, 59, 14, 15), (63, 61, 15, 16), (65, 63, 16, 17), (67, 65, 17, 18), (69, 67, 18, 19), (71, 69, 19, 20), (73, 71, 20, 21), (75, 73, 21, 22), (77, 75, 22, 23), (79, 77, 23, 24), (81, 79, 24, 25), (83, 81, 25, 26), (85, 83, 26, 27), (87, 85, 27, 28), (89, 87, 28, 29), (91, 89, 29, 30), (93, 91, 30, 31), (95, 93, 31, 32), (37, 35, 2, 3), (34, 35, 36, 33), (35, 37, 38, 36), (37, 39, 40, 38), (39, 41, 42, 40), (41, 43, 44, 42), (43, 45, 46, 44), (45, 47, 48, 46), (47, 49, 50, 48), (49, 51, 52, 50), (51, 53, 54, 52), (53, 55, 56, 54), (55, 57, 58, 56), (57, 59, 60, 58), (59, 61, 62, 60), (61, 63, 64, 62), (63, 65, 66, 64), (65, 67, 68, 66), (67, 69, 70, 68), (69, 71, 72, 70), (71, 73, 74, 72), (73, 75, 76, 74), (75, 77, 78, 76), (77, 79, 80, 78), (79, 81, 82, 80), (81, 83, 84, 82), (83, 85, 86, 84), (85, 87, 88, 86), (87, 89, 90, 88), (89, 91, 92, 90), (91, 93, 94, 92), (93, 95, 96, 94), (95, 34, 33, 96), (35, 34, 1, 2)])
_uv = me_cone_001.uv_layers.new(name='UVMap')
_uv.uv.foreach_set('vector', [0.25, 0.49, 0.25, 0.25, 0.2968, 0.4854, 0.2968, 0.4854, 0.25, 0.25, 0.3418, 0.4717, 0.3418, 0.4717, 0.25, 0.25, 0.3833, 0.4496, 0.3833, 0.4496, 0.25, 0.25, 0.4197, 0.4197, 0.4197, 0.4197, 0.25, 0.25, 0.4496, 0.3833, 0.4496, 0.3833, 0.25, 0.25, 0.4717, 0.3418, 0.4717, 0.3418, 0.25, 0.25, 0.4854, 0.2968, 0.4854, 0.2968, 0.25, 0.25, 0.49, 0.25, 0.49, 0.25, 0.25, 0.25, 0.4854, 0.2032, 0.4854, 0.2032, 0.25, 0.25, 0.4717, 0.1582, 0.4717, 0.1582, 0.25, 0.25, 0.4496, 0.1167, 0.4496, 0.1167, 0.25, 0.25, 0.4197, 0.08029, 0.4197, 0.08029, 0.25, 0.25, 0.3833, 0.05045, 0.3833, 0.05045, 0.25, 0.25, 0.3418, 0.02827, 0.3418, 0.02827, 0.25, 0.25, 0.2968, 0.01461, 0.2968, 0.01461, 0.25, 0.25, 0.25, 0.01, 0.25, 0.01, 0.25, 0.25, 0.2032, 0.01461, 0.2032, 0.01461, 0.25, 0.25, 0.1582, 0.02827, 0.1582, 0.02827, 0.25, 0.25, 0.1167, 0.05045, 0.1167, 0.05045, 0.25, 0.25, 0.08029, 0.08029, 0.08029, 0.08029, 0.25, 0.25, 0.05045, 0.1167, 0.05045, 0.1167, 0.25, 0.25, 0.02827, 0.1582, 0.02827, 0.1582, 0.25, 0.25, 0.01461, 0.2032, 0.01461, 0.2032, 0.25, 0.25, 0.01, 0.25, 0.01, 0.25, 0.25, 0.25, 0.01461, 0.2968, 0.01461, 0.2968, 0.25, 0.25, 0.02827, 0.3418, 0.02827, 0.3418, 0.25, 0.25, 0.05045, 0.3833, 0.05045, 0.3833, 0.25, 0.25, 0.08029, 0.4197, 0.08029, 0.4197, 0.25, 0.25, 0.1167, 0.4496, 0.1167, 0.4496, 0.25, 0.25, 0.1582, 0.4717, 0.75, 0.49, 0.7032, 0.4854, 0.7032, 0.4854, 0.75, 0.49, 0.1582, 0.4717, 0.25, 0.25, 0.2032, 0.4854, 0.2032, 0.4854, 0.25, 0.25, 0.25, 0.49, 0.75, 0.2591, 0.7518, 0.2589, 0.7535, 0.2584, 0.755, 0.2576, 0.7564, 0.2564, 0.7576, 0.255, 0.7584, 0.2535, 0.7589, 0.2518, 0.7591, 0.25, 0.7589, 0.2482, 0.7584, 0.2465, 0.7576, 0.245, 0.7564, 0.2436, 0.755, 0.2424, 0.7535, 0.2416, 0.7518, 0.2411, 0.75, 0.2409, 0.7482, 0.2411, 0.7465, 0.2416, 0.745, 0.2424, 0.7436, 0.2436, 0.7424, 0.245, 0.7416, 0.2465, 0.7411, 0.2482, 0.7409, 0.25, 0.7411, 0.2518, 0.7416, 0.2535, 0.7424, 0.255, 0.7436, 0.2564, 0.745, 0.2576, 0.7465, 0.2584, 0.7482, 0.2589, 0.8833, 0.4496, 0.8418, 0.4717, 0.8418, 0.4717, 0.8833, 0.4496, 0.9197, 0.4197, 0.8833, 0.4496, 0.8833, 0.4496, 0.9197, 0.4197, 0.9496, 0.3833, 0.9197, 0.4197, 0.9197, 0.4197, 0.9496, 0.3833, 0.9717, 0.3418, 0.9496, 0.3833, 0.9496, 0.3833, 0.9717, 0.3418, 0.9854, 0.2968, 0.9717, 0.3418, 0.9717, 0.3418, 0.9854, 0.2968, 0.99, 0.25, 0.9854, 0.2968, 0.9854, 0.2968, 0.99, 0.25, 0.9854, 0.2032, 0.99, 0.25, 0.99, 0.25, 0.9854, 0.2032, 0.9717, 0.1582, 0.9854, 0.2032, 0.9854, 0.2032, 0.9717, 0.1582, 0.9496, 0.1167, 0.9717, 0.1582, 0.9717, 0.1582, 0.9496, 0.1167, 0.9197, 0.08029, 0.9496, 0.1167, 0.9496, 0.1167, 0.9197, 0.08029, 0.8833, 0.05045, 0.9197, 0.08029, 0.9197, 0.08029, 0.8833, 0.05045, 0.8418, 0.02827, 0.8833, 0.05045, 0.8833, 0.05045, 0.8418, 0.02827, 0.7968, 0.01461, 0.8418, 0.02827, 0.8418, 0.02827, 0.7968, 0.01461, 0.75, 0.01, 0.7968, 0.01461, 0.7968, 0.01461, 0.75, 0.01, 0.7032, 0.01461, 0.75, 0.01, 0.75, 0.01, 0.7032, 0.01461, 0.6582, 0.02827, 0.7032, 0.01461, 0.7032, 0.01461, 0.6582, 0.02827, 0.6167, 0.05045, 0.6582, 0.02827, 0.6582, 0.02827, 0.6167, 0.05045, 0.5803, 0.08029, 0.6167, 0.05045, 0.6167, 0.05045, 0.5803, 0.08029, 0.5504, 0.1167, 0.5803, 0.08029, 0.5803, 0.08029, 0.5504, 0.1167, 0.5283, 0.1582, 0.5504, 0.1167, 0.5504, 0.1167, 0.5283, 0.1582, 0.5146, 0.2032, 0.5283, 0.1582, 0.5283, 0.1582, 0.5146, 0.2032, 0.51, 0.25, 0.5146, 0.2032, 0.5146, 0.2032, 0.51, 0.25, 0.5146, 0.2968, 0.51, 0.25, 0.51, 0.25, 0.5146, 0.2968, 0.5283, 0.3418, 0.5146, 0.2968, 0.5146, 0.2968, 0.5283, 0.3418, 0.5504, 0.3833, 0.5283, 0.3418, 0.5283, 0.3418, 0.5504, 0.3833, 0.5803, 0.4197, 0.5504, 0.3833, 0.5504, 0.3833, 0.5803, 0.4197, 0.6167, 0.4496, 0.5803, 0.4197, 0.5803, 0.4197, 0.6167, 0.4496, 0.6582, 0.4717, 0.6167, 0.4496, 0.6167, 0.4496, 0.6582, 0.4717, 0.7032, 0.4854, 0.6582, 0.4717, 0.6582, 0.4717, 0.7032, 0.4854, 0.8418, 0.4717, 0.7968, 0.4854, 0.7968, 0.4854, 0.8418, 0.4717, 0.75, 0.49, 0.7968, 0.4854, 0.7518, 0.2589, 0.75, 0.2591, 0.7968, 0.4854, 0.8418, 0.4717, 0.7535, 0.2584, 0.7518, 0.2589, 0.8418, 0.4717, 0.8833, 0.4496, 0.755, 0.2576, 0.7535, 0.2584, 0.8833, 0.4496, 0.9197, 0.4197, 0.7564, 0.2564, 0.755, 0.2576, 0.9197, 0.4197, 0.9496, 0.3833, 0.7576, 0.255, 0.7564, 0.2564, 0.9496, 0.3833, 0.9717, 0.3418, 0.7584, 0.2535, 0.7576, 0.255, 0.9717, 0.3418, 0.9854, 0.2968, 0.7589, 0.2518, 0.7584, 0.2535, 0.9854, 0.2968, 0.99, 0.25, 0.7591, 0.25, 0.7589, 0.2518, 0.99, 0.25, 0.9854, 0.2032, 0.7589, 0.2482, 0.7591, 0.25, 0.9854, 0.2032, 0.9717, 0.1582, 0.7584, 0.2465, 0.7589, 0.2482, 0.9717, 0.1582, 0.9496, 0.1167, 0.7576, 0.245, 0.7584, 0.2465, 0.9496, 0.1167, 0.9197, 0.08029, 0.7564, 0.2436, 0.7576, 0.245, 0.9197, 0.08029, 0.8833, 0.05045, 0.755, 0.2424, 0.7564, 0.2436, 0.8833, 0.05045, 0.8418, 0.02827, 0.7535, 0.2416, 0.755, 0.2424, 0.8418, 0.02827, 0.7968, 0.01461, 0.7518, 0.2411, 0.7535, 0.2416, 0.7968, 0.01461, 0.75, 0.01, 0.75, 0.2409, 0.7518, 0.2411, 0.75, 0.01, 0.7032, 0.01461, 0.7482, 0.2411, 0.75, 0.2409, 0.7032, 0.01461, 0.6582, 0.02827, 0.7465, 0.2416, 0.7482, 0.2411, 0.6582, 0.02827, 0.6167, 0.05045, 0.745, 0.2424, 0.7465, 0.2416, 0.6167, 0.05045, 0.5803, 0.08029, 0.7436, 0.2436, 0.745, 0.2424, 0.5803, 0.08029, 0.5504, 0.1167, 0.7424, 0.245, 0.7436, 0.2436, 0.5504, 0.1167, 0.5283, 0.1582, 0.7416, 0.2465, 0.7424, 0.245, 0.5283, 0.1582, 0.5146, 0.2032, 0.7411, 0.2482, 0.7416, 0.2465, 0.5146, 0.2032, 0.51, 0.25, 0.7409, 0.25, 0.7411, 0.2482, 0.51, 0.25, 0.5146, 0.2968, 0.7411, 0.2518, 0.7409, 0.25, 0.5146, 0.2968, 0.5283, 0.3418, 0.7416, 0.2535, 0.7411, 0.2518, 0.5283, 0.3418, 0.5504, 0.3833, 0.7424, 0.255, 0.7416, 0.2535, 0.5504, 0.3833, 0.5803, 0.4197, 0.7436, 0.2564, 0.7424, 0.255, 0.5803, 0.4197, 0.6167, 0.4496, 0.745, 0.2576, 0.7436, 0.2564, 0.6167, 0.4496, 0.6582, 0.4717, 0.7465, 0.2584, 0.745, 0.2576, 0.6582, 0.4717, 0.7032, 0.4854, 0.7482, 0.2589, 0.7465, 0.2584, 0.7032, 0.4854, 0.75, 0.49, 0.75, 0.2591, 0.7482, 0.2589, 0.7968, 0.4854, 0.75, 0.49, 0.75, 0.49, 0.7968, 0.4854])
me_cone_001.update()
me_cone_002 = bpy.data.meshes.new('Cone.002')
me_cone_002.from_pydata([(0.0, 1.715e-07, -0.136), (0.0, 1.0, -1.0), (0.1951, 0.9808, -1.0), (0.3827, 0.9239, -1.0), (0.5556, 0.8315, -1.0), (0.7071, 0.7071, -1.0), (0.8315, 0.5556, -1.0), (0.9239, 0.3827, -1.0), (0.9808, 0.1951, -1.0), (1.0, 0.0, -1.0), (0.9808, -0.1951, -1.0), (0.9239, -0.3827, -1.0), (0.8315, -0.5556, -1.0), (0.7071, -0.7071, -1.0), (0.5556, -0.8315, -1.0), (0.3827, -0.9239, -1.0), (0.1951, -0.9808, -1.0), (0.0, -1.0, -1.0), (-0.1951, -0.9808, -1.0), (-0.3827, -0.9239, -1.0), (-0.5556, -0.8315, -1.0), (-0.7071, -0.7071, -1.0), (-0.8315, -0.5556, -1.0), (-0.9239, -0.3827, -1.0), (-0.9808, -0.1951, -1.0), (-1.0, 0.0, -1.0), (-0.9808, 0.1951, -1.0), (-0.9239, 0.3827, -1.0), (-0.8315, 0.5556, -1.0), (-0.7071, 0.7071, -1.0), (-0.5556, 0.8315, -1.0), (-0.3827, 0.9239, -1.0), (-0.1951, 0.9808, -1.0), (-7.451e-09, 0.03785, -0.2255), (0.0, 1.0, -1.0), (0.1951, 0.9808, -1.0), (0.007385, 0.03713, -0.2255), (0.3827, 0.9239, -1.0), (0.01449, 0.03497, -0.2255), (0.5556, 0.8315, -1.0), (0.02103, 0.03147, -0.2255), (0.7071, 0.7071, -1.0), (0.02677, 0.02677, -0.2255), (0.8315, 0.5556, -1.0), (0.03147, 0.02103, -0.2255), (0.9239, 0.3827, -1.0), (0.03497, 0.01449, -0.2255), (0.9808, 0.1951, -1.0), (0.03713, 0.007385, -0.2255), (1.0, 0.0, -1.0), (0.03785, -1.095e-07, -0.2255), (0.9808, -0.1951, -1.0), (0.03713, -0.007385, -0.2255), (0.9239, -0.3827, -1.0), (0.03497, -0.01449, -0.2255), (0.8315, -0.5556, -1.0), (0.03147, -0.02103, -0.2255), (0.7071, -0.7071, -1.0), (0.02677, -0.02677, -0.2255), (0.5556, -0.8315, -1.0), (0.02103, -0.03147, -0.2255), (0.3827, -0.9239, -1.0), (0.01449, -0.03497, -0.2255), (0.1951, -0.9808, -1.0), (0.007385, -0.03713, -0.2255), (0.0, -1.0, -1.0), (7.451e-09, -0.03785, -0.2255), (-0.1951, -0.9808, -1.0), (-0.007385, -0.03713, -0.2255), (-0.3827, -0.9239, -1.0), (-0.01449, -0.03497, -0.2255), (-0.5556, -0.8315, -1.0), (-0.02103, -0.03147, -0.2255), (-0.7071, -0.7071, -1.0), (-0.02677, -0.02677, -0.2255), (-0.8315, -0.5556, -1.0), (-0.03147, -0.02103, -0.2255), (-0.9239, -0.3827, -1.0), (-0.03497, -0.01449, -0.2255), (-0.9808, -0.1951, -1.0), (-0.03713, -0.007385, -0.2255), (-1.0, 0.0, -1.0), (-0.03785, -1.244e-07, -0.2255), (-0.9808, 0.1951, -1.0), (-0.03713, 0.007385, -0.2255), (-0.9239, 0.3827, -1.0), (-0.03497, 0.01449, -0.2255), (-0.8315, 0.5556, -1.0), (-0.03147, 0.02103, -0.2255), (-0.7071, 0.7071, -1.0), (-0.02677, 0.02677, -0.2255), (-0.5556, 0.8315, -1.0), (-0.02103, 0.03147, -0.2255), (-0.3827, 0.9239, -1.0), (-0.01449, 0.03497, -0.2255), (-0.1951, 0.9808, -1.0), (-0.007385, 0.03713, -0.2255)], [], [(1, 0, 2), (2, 0, 3), (3, 0, 4), (4, 0, 5), (5, 0, 6), (6, 0, 7), (7, 0, 8), (8, 0, 9), (9, 0, 10), (10, 0, 11), (11, 0, 12), (12, 0, 13), (13, 0, 14), (14, 0, 15), (15, 0, 16), (16, 0, 17), (17, 0, 18), (18, 0, 19), (19, 0, 20), (20, 0, 21), (21, 0, 22), (22, 0, 23), (23, 0, 24), (24, 0, 25), (25, 0, 26), (26, 0, 27), (27, 0, 28), (28, 0, 29), (29, 0, 30), (30, 0, 31), (34, 95, 32, 1), (31, 0, 32), (32, 0, 1), (33, 36, 38, 40, 42, 44, 46, 48, 50, 52, 54, 56, 58, 60, 62, 64, 66, 68, 70, 72, 74, 76, 78, 80, 82, 84, 86, 88, 90, 92, 94, 96), (39, 37, 3, 4), (41, 39, 4, 5), (43, 41, 5, 6), (45, 43, 6, 7), (47, 45, 7, 8), (49, 47, 8, 9), (51, 49, 9, 10), (53, 51, 10, 11), (55, 53, 11, 12), (57, 55, 12, 13), (59, 57, 13, 14), (61, 59, 14, 15), (63, 61, 15, 16), (65, 63, 16, 17), (67, 65, 17, 18), (69, 67, 18, 19), (71, 69, 19, 20), (73, 71, 20, 21), (75, 73, 21, 22), (77, 75, 22, 23), (79, 77, 23, 24), (81, 79, 24, 25), (83, 81, 25, 26), (85, 83, 26, 27), (87, 85, 27, 28), (89, 87, 28, 29), (91, 89, 29, 30), (93, 91, 30, 31), (95, 93, 31, 32), (37, 35, 2, 3), (34, 35, 36, 33), (35, 37, 38, 36), (37, 39, 40, 38), (39, 41, 42, 40), (41, 43, 44, 42), (43, 45, 46, 44), (45, 47, 48, 46), (47, 49, 50, 48), (49, 51, 52, 50), (51, 53, 54, 52), (53, 55, 56, 54), (55, 57, 58, 56), (57, 59, 60, 58), (59, 61, 62, 60), (61, 63, 64, 62), (63, 65, 66, 64), (65, 67, 68, 66), (67, 69, 70, 68), (69, 71, 72, 70), (71, 73, 74, 72), (73, 75, 76, 74), (75, 77, 78, 76), (77, 79, 80, 78), (79, 81, 82, 80), (81, 83, 84, 82), (83, 85, 86, 84), (85, 87, 88, 86), (87, 89, 90, 88), (89, 91, 92, 90), (91, 93, 94, 92), (93, 95, 96, 94), (95, 34, 33, 96), (35, 34, 1, 2)])
_uv = me_cone_002.uv_layers.new(name='UVMap')
_uv.uv.foreach_set('vector', [0.25, 0.49, 0.25, 0.25, 0.2968, 0.4854, 0.2968, 0.4854, 0.25, 0.25, 0.3418, 0.4717, 0.3418, 0.4717, 0.25, 0.25, 0.3833, 0.4496, 0.3833, 0.4496, 0.25, 0.25, 0.4197, 0.4197, 0.4197, 0.4197, 0.25, 0.25, 0.4496, 0.3833, 0.4496, 0.3833, 0.25, 0.25, 0.4717, 0.3418, 0.4717, 0.3418, 0.25, 0.25, 0.4854, 0.2968, 0.4854, 0.2968, 0.25, 0.25, 0.49, 0.25, 0.49, 0.25, 0.25, 0.25, 0.4854, 0.2032, 0.4854, 0.2032, 0.25, 0.25, 0.4717, 0.1582, 0.4717, 0.1582, 0.25, 0.25, 0.4496, 0.1167, 0.4496, 0.1167, 0.25, 0.25, 0.4197, 0.08029, 0.4197, 0.08029, 0.25, 0.25, 0.3833, 0.05045, 0.3833, 0.05045, 0.25, 0.25, 0.3418, 0.02827, 0.3418, 0.02827, 0.25, 0.25, 0.2968, 0.01461, 0.2968, 0.01461, 0.25, 0.25, 0.25, 0.01, 0.25, 0.01, 0.25, 0.25, 0.2032, 0.01461, 0.2032, 0.01461, 0.25, 0.25, 0.1582, 0.02827, 0.1582, 0.02827, 0.25, 0.25, 0.1167, 0.05045, 0.1167, 0.05045, 0.25, 0.25, 0.08029, 0.08029, 0.08029, 0.08029, 0.25, 0.25, 0.05045, 0.1167, 0.05045, 0.1167, 0.25, 0.25, 0.02827, 0.1582, 0.02827, 0.1582, 0.25, 0.25, 0.01461, 0.2032, 0.01461, 0.2032, 0.25, 0.25, 0.01, 0.25, 0.01, 0.25, 0.25, 0.25, 0.01461, 0.2968, 0.01461, 0.2968, 0.25, 0.25, 0.02827, 0.3418, 0.02827, 0.3418, 0.25, 0.25, 0.05045, 0.3833, 0.05045, 0.3833, 0.25, 0.25, 0.08029, 0.4197, 0.08029, 0.4197, 0.25, 0.25, 0.1167, 0.4496, 0.1167, 0.4496, 0.25, 0.25, 0.1582, 0.4717, 0.75, 0.49, 0.7032, 0.4854, 0.7032, 0.4854, 0.75, 0.49, 0.1582, 0.4717, 0.25, 0.25, 0.2032, 0.4854, 0.2032, 0.4854, 0.25, 0.25, 0.25, 0.49, 0.75, 0.2591, 0.7518, 0.2589, 0.7535, 0.2584, 0.755, 0.2576, 0.7564, 0.2564, 0.7576, 0.255, 0.7584, 0.2535, 0.7589, 0.2518, 0.7591, 0.25, 0.7589, 0.2482, 0.7584, 0.2465, 0.7576, 0.245, 0.7564, 0.2436, 0.755, 0.2424, 0.7535, 0.2416, 0.7518, 0.2411, 0.75, 0.2409, 0.7482, 0.2411, 0.7465, 0.2416, 0.745, 0.2424, 0.7436, 0.2436, 0.7424, 0.245, 0.7416, 0.2465, 0.7411, 0.2482, 0.7409, 0.25, 0.7411, 0.2518, 0.7416, 0.2535, 0.7424, 0.255, 0.7436, 0.2564, 0.745, 0.2576, 0.7465, 0.2584, 0.7482, 0.2589, 0.8833, 0.4496, 0.8418, 0.4717, 0.8418, 0.4717, 0.8833, 0.4496, 0.9197, 0.4197, 0.8833, 0.4496, 0.8833, 0.4496, 0.9197, 0.4197, 0.9496, 0.3833, 0.9197, 0.4197, 0.9197, 0.4197, 0.9496, 0.3833, 0.9717, 0.3418, 0.9496, 0.3833, 0.9496, 0.3833, 0.9717, 0.3418, 0.9854, 0.2968, 0.9717, 0.3418, 0.9717, 0.3418, 0.9854, 0.2968, 0.99, 0.25, 0.9854, 0.2968, 0.9854, 0.2968, 0.99, 0.25, 0.9854, 0.2032, 0.99, 0.25, 0.99, 0.25, 0.9854, 0.2032, 0.9717, 0.1582, 0.9854, 0.2032, 0.9854, 0.2032, 0.9717, 0.1582, 0.9496, 0.1167, 0.9717, 0.1582, 0.9717, 0.1582, 0.9496, 0.1167, 0.9197, 0.08029, 0.9496, 0.1167, 0.9496, 0.1167, 0.9197, 0.08029, 0.8833, 0.05045, 0.9197, 0.08029, 0.9197, 0.08029, 0.8833, 0.05045, 0.8418, 0.02827, 0.8833, 0.05045, 0.8833, 0.05045, 0.8418, 0.02827, 0.7968, 0.01461, 0.8418, 0.02827, 0.8418, 0.02827, 0.7968, 0.01461, 0.75, 0.01, 0.7968, 0.01461, 0.7968, 0.01461, 0.75, 0.01, 0.7032, 0.01461, 0.75, 0.01, 0.75, 0.01, 0.7032, 0.01461, 0.6582, 0.02827, 0.7032, 0.01461, 0.7032, 0.01461, 0.6582, 0.02827, 0.6167, 0.05045, 0.6582, 0.02827, 0.6582, 0.02827, 0.6167, 0.05045, 0.5803, 0.08029, 0.6167, 0.05045, 0.6167, 0.05045, 0.5803, 0.08029, 0.5504, 0.1167, 0.5803, 0.08029, 0.5803, 0.08029, 0.5504, 0.1167, 0.5283, 0.1582, 0.5504, 0.1167, 0.5504, 0.1167, 0.5283, 0.1582, 0.5146, 0.2032, 0.5283, 0.1582, 0.5283, 0.1582, 0.5146, 0.2032, 0.51, 0.25, 0.5146, 0.2032, 0.5146, 0.2032, 0.51, 0.25, 0.5146, 0.2968, 0.51, 0.25, 0.51, 0.25, 0.5146, 0.2968, 0.5283, 0.3418, 0.5146, 0.2968, 0.5146, 0.2968, 0.5283, 0.3418, 0.5504, 0.3833, 0.5283, 0.3418, 0.5283, 0.3418, 0.5504, 0.3833, 0.5803, 0.4197, 0.5504, 0.3833, 0.5504, 0.3833, 0.5803, 0.4197, 0.6167, 0.4496, 0.5803, 0.4197, 0.5803, 0.4197, 0.6167, 0.4496, 0.6582, 0.4717, 0.6167, 0.4496, 0.6167, 0.4496, 0.6582, 0.4717, 0.7032, 0.4854, 0.6582, 0.4717, 0.6582, 0.4717, 0.7032, 0.4854, 0.8418, 0.4717, 0.7968, 0.4854, 0.7968, 0.4854, 0.8418, 0.4717, 0.75, 0.49, 0.7968, 0.4854, 0.7518, 0.2589, 0.75, 0.2591, 0.7968, 0.4854, 0.8418, 0.4717, 0.7535, 0.2584, 0.7518, 0.2589, 0.8418, 0.4717, 0.8833, 0.4496, 0.755, 0.2576, 0.7535, 0.2584, 0.8833, 0.4496, 0.9197, 0.4197, 0.7564, 0.2564, 0.755, 0.2576, 0.9197, 0.4197, 0.9496, 0.3833, 0.7576, 0.255, 0.7564, 0.2564, 0.9496, 0.3833, 0.9717, 0.3418, 0.7584, 0.2535, 0.7576, 0.255, 0.9717, 0.3418, 0.9854, 0.2968, 0.7589, 0.2518, 0.7584, 0.2535, 0.9854, 0.2968, 0.99, 0.25, 0.7591, 0.25, 0.7589, 0.2518, 0.99, 0.25, 0.9854, 0.2032, 0.7589, 0.2482, 0.7591, 0.25, 0.9854, 0.2032, 0.9717, 0.1582, 0.7584, 0.2465, 0.7589, 0.2482, 0.9717, 0.1582, 0.9496, 0.1167, 0.7576, 0.245, 0.7584, 0.2465, 0.9496, 0.1167, 0.9197, 0.08029, 0.7564, 0.2436, 0.7576, 0.245, 0.9197, 0.08029, 0.8833, 0.05045, 0.755, 0.2424, 0.7564, 0.2436, 0.8833, 0.05045, 0.8418, 0.02827, 0.7535, 0.2416, 0.755, 0.2424, 0.8418, 0.02827, 0.7968, 0.01461, 0.7518, 0.2411, 0.7535, 0.2416, 0.7968, 0.01461, 0.75, 0.01, 0.75, 0.2409, 0.7518, 0.2411, 0.75, 0.01, 0.7032, 0.01461, 0.7482, 0.2411, 0.75, 0.2409, 0.7032, 0.01461, 0.6582, 0.02827, 0.7465, 0.2416, 0.7482, 0.2411, 0.6582, 0.02827, 0.6167, 0.05045, 0.745, 0.2424, 0.7465, 0.2416, 0.6167, 0.05045, 0.5803, 0.08029, 0.7436, 0.2436, 0.745, 0.2424, 0.5803, 0.08029, 0.5504, 0.1167, 0.7424, 0.245, 0.7436, 0.2436, 0.5504, 0.1167, 0.5283, 0.1582, 0.7416, 0.2465, 0.7424, 0.245, 0.5283, 0.1582, 0.5146, 0.2032, 0.7411, 0.2482, 0.7416, 0.2465, 0.5146, 0.2032, 0.51, 0.25, 0.7409, 0.25, 0.7411, 0.2482, 0.51, 0.25, 0.5146, 0.2968, 0.7411, 0.2518, 0.7409, 0.25, 0.5146, 0.2968, 0.5283, 0.3418, 0.7416, 0.2535, 0.7411, 0.2518, 0.5283, 0.3418, 0.5504, 0.3833, 0.7424, 0.255, 0.7416, 0.2535, 0.5504, 0.3833, 0.5803, 0.4197, 0.7436, 0.2564, 0.7424, 0.255, 0.5803, 0.4197, 0.6167, 0.4496, 0.745, 0.2576, 0.7436, 0.2564, 0.6167, 0.4496, 0.6582, 0.4717, 0.7465, 0.2584, 0.745, 0.2576, 0.6582, 0.4717, 0.7032, 0.4854, 0.7482, 0.2589, 0.7465, 0.2584, 0.7032, 0.4854, 0.75, 0.49, 0.75, 0.2591, 0.7482, 0.2589, 0.7968, 0.4854, 0.75, 0.49, 0.75, 0.49, 0.7968, 0.4854])
me_cone_002.update()
me_cylinder_005 = bpy.data.meshes.new('Cylinder.005')
me_cylinder_005.from_pydata([(0.0, 1.0, -1.0), (0.0, 1.0, 1.0), (0.1951, 0.9808, -1.0), (0.1951, 0.9808, 1.0), (0.3827, 0.9239, -1.0), (0.3827, 0.9239, 1.0), (0.5556, 0.8315, -1.0), (0.5556, 0.8315, 1.0), (0.7071, 0.7071, -1.0), (0.7071, 0.7071, 1.0), (0.8315, 0.5556, -1.0), (0.8315, 0.5556, 1.0), (0.9239, 0.3827, -1.0), (0.9239, 0.3827, 1.0), (0.9808, 0.1951, -1.0), (0.9808, 0.1951, 1.0), (1.0, 0.0, -1.0), (1.0, 0.0, 1.0), (0.9808, -0.1951, -1.0), (0.9808, -0.1951, 1.0), (0.9239, -0.3827, -1.0), (0.9239, -0.3827, 1.0), (0.8315, -0.5556, -1.0), (0.8315, -0.5556, 1.0), (0.7071, -0.7071, -1.0), (0.7071, -0.7071, 1.0), (0.5556, -0.8315, -1.0), (0.5556, -0.8315, 1.0), (0.3827, -0.9239, -1.0), (0.3827, -0.9239, 1.0), (0.1951, -0.9808, -1.0), (0.1951, -0.9808, 1.0), (0.0, -1.0, -1.0), (0.0, -1.0, 1.0), (-0.1951, -0.9808, -1.0), (-0.1951, -0.9808, 1.0), (-0.3827, -0.9239, -1.0), (-0.3827, -0.9239, 1.0), (-0.5556, -0.8315, -1.0), (-0.5556, -0.8315, 1.0), (-0.7071, -0.7071, -1.0), (-0.7071, -0.7071, 1.0), (-0.8315, -0.5556, -1.0), (-0.8315, -0.5556, 1.0), (-0.9239, -0.3827, -1.0), (-0.9239, -0.3827, 1.0), (-0.9808, -0.1951, -1.0), (-0.9808, -0.1951, 1.0), (-1.0, 0.0, -1.0), (-1.0, 0.0, 1.0), (-0.9808, 0.1951, -1.0), (-0.9808, 0.1951, 1.0), (-0.9239, 0.3827, -1.0), (-0.9239, 0.3827, 1.0), (-0.8315, 0.5556, -1.0), (-0.8315, 0.5556, 1.0), (-0.7071, 0.7071, -1.0), (-0.7071, 0.7071, 1.0), (-0.5556, 0.8315, -1.0), (-0.5556, 0.8315, 1.0), (-0.3827, 0.9239, -1.0), (-0.3827, 0.9239, 1.0), (-0.1951, 0.9808, -1.0), (-0.1951, 0.9808, 1.0), (0.204, -1.072, 1.0), (0.204, -1.072, -1.0), (0.008947, -1.091, -1.0), (0.008947, -1.091, 1.0), (0.9068, 0.5959, 1.0), (0.9068, 0.5959, -1.0), (0.9993, 0.423, -1.0), (0.9993, 0.423, 1.0), (-1.07, 0.2223, 1.0), (-1.07, 0.2223, -1.0), (-1.013, 0.4098, -1.0), (-1.013, 0.4098, 1.0), (0.9239, 0.3827, 14.79), (0.8315, 0.5556, 14.79), (0.0, -1.0, 14.79), (0.1951, -0.9808, 14.79), (-0.9239, 0.3827, 14.79), (-0.9808, 0.1951, 14.79), (0.008947, -1.091, 14.79), (0.204, -1.072, 14.79), (0.9993, 0.423, 14.79), (0.9068, 0.5959, 14.79), (-1.013, 0.4098, 14.79), (-1.07, 0.2223, 14.79)], [], [(0, 1, 3, 2), (2, 3, 5, 4), (4, 5, 7, 6), (6, 7, 9, 8), (8, 9, 11, 10), (53, 75, 86, 80), (12, 13, 15, 14), (14, 15, 17, 16), (16, 17, 19, 18), (18, 19, 21, 20), (20, 21, 23, 22), (22, 23, 25, 24), (24, 25, 27, 26), (26, 27, 29, 28), (28, 29, 31, 30), (33, 32, 66, 67), (32, 33, 35, 34), (34, 35, 37, 36), (36, 37, 39, 38), (38, 39, 41, 40), (40, 41, 43, 42), (42, 43, 45, 44), (44, 45, 47, 46), (46, 47, 49, 48), (48, 49, 51, 50), (68, 11, 77, 85), (52, 53, 55, 54), (54, 55, 57, 56), (56, 57, 59, 58), (58, 59, 61, 60), (3, 1, 63, 61, 59, 57, 55, 53, 51, 49, 47, 45, 43, 41, 39, 37, 35, 33, 31, 29, 27, 25, 23, 21, 19, 17, 15, 13, 11, 9, 7, 5), (60, 61, 63, 62), (62, 63, 1, 0), (0, 2, 4, 6, 8, 10, 12, 14, 16, 18, 20, 22, 24, 26, 28, 30, 32, 34, 36, 38, 40, 42, 44, 46, 48, 50, 52, 54, 56, 58, 60, 62), (65, 64, 67, 66), (32, 30, 65, 66), (11, 13, 76, 77), (30, 31, 64, 65), (69, 68, 71, 70), (10, 11, 68, 69), (13, 12, 70, 71), (12, 10, 69, 70), (73, 72, 75, 74), (50, 51, 72, 73), (53, 52, 74, 75), (52, 50, 73, 74), (77, 76, 84, 85), (81, 80, 86, 87), (79, 78, 82, 83), (71, 68, 85, 84), (64, 31, 79, 83), (72, 51, 81, 87), (75, 72, 87, 86), (51, 53, 80, 81), (33, 67, 82, 78), (13, 71, 84, 76), (67, 64, 83, 82), (31, 33, 78, 79)])
_uv = me_cylinder_005.uv_layers.new(name='UVMap')
_uv.uv.foreach_set('vector', [1.0, 0.5, 1.0, 1.0, 0.9688, 1.0, 0.9688, 0.5, 0.9688, 0.5, 0.9688, 1.0, 0.9375, 1.0, 0.9375, 0.5, 0.9375, 0.5, 0.9375, 1.0, 0.9062, 1.0, 0.9062, 0.5, 0.9062, 0.5, 0.9062, 1.0, 0.875, 1.0, 0.875, 0.5, 0.875, 0.5, 0.875, 1.0, 0.8438, 1.0, 0.8438, 0.5, 0.1875, 1.0, 0.1875, 1.0, 0.1875, 1.0, 0.1875, 1.0, 0.8125, 0.5, 0.8125, 1.0, 0.7812, 1.0, 0.7812, 0.5, 0.7812, 0.5, 0.7812, 1.0, 0.75, 1.0, 0.75, 0.5, 0.75, 0.5, 0.75, 1.0, 0.7188, 1.0, 0.7188, 0.5, 0.7188, 0.5, 0.7188, 1.0, 0.6875, 1.0, 0.6875, 0.5, 0.6875, 0.5, 0.6875, 1.0, 0.6562, 1.0, 0.6562, 0.5, 0.6562, 0.5, 0.6562, 1.0, 0.625, 1.0, 0.625, 0.5, 0.625, 0.5, 0.625, 1.0, 0.5938, 1.0, 0.5938, 0.5, 0.5938, 0.5, 0.5938, 1.0, 0.5625, 1.0, 0.5625, 0.5, 0.5625, 0.5, 0.5625, 1.0, 0.5312, 1.0, 0.5312, 0.5, 0.5, 1.0, 0.5, 0.5, 0.5, 0.5, 0.5, 1.0, 0.5, 0.5, 0.5, 1.0, 0.4688, 1.0, 0.4688, 0.5, 0.4688, 0.5, 0.4688, 1.0, 0.4375, 1.0, 0.4375, 0.5, 0.4375, 0.5, 0.4375, 1.0, 0.4062, 1.0, 0.4062, 0.5, 0.4062, 0.5, 0.4062, 1.0, 0.375, 1.0, 0.375, 0.5, 0.375, 0.5, 0.375, 1.0, 0.3438, 1.0, 0.3438, 0.5, 0.3438, 0.5, 0.3438, 1.0, 0.3125, 1.0, 0.3125, 0.5, 0.3125, 0.5, 0.3125, 1.0, 0.2812, 1.0, 0.2812, 0.5, 0.2812, 0.5, 0.2812, 1.0, 0.25, 1.0, 0.25, 0.5, 0.25, 0.5, 0.25, 1.0, 0.2188, 1.0, 0.2188, 0.5, 0.8438, 1.0, 0.8438, 1.0, 0.8438, 1.0, 0.8438, 1.0, 0.1875, 0.5, 0.1875, 1.0, 0.1562, 1.0, 0.1562, 0.5, 0.1562, 0.5, 0.1562, 1.0, 0.125, 1.0, 0.125, 0.5, 0.125, 0.5, 0.125, 1.0, 0.09375, 1.0, 0.09375, 0.5, 0.09375, 0.5, 0.09375, 1.0, 0.0625, 1.0, 0.0625, 0.5, 0.2968, 0.4854, 0.25, 0.49, 0.2032, 0.4854, 0.1582, 0.4717, 0.1167, 0.4496, 0.08029, 0.4197, 0.05045, 0.3833, 0.02827, 0.3418, 0.01461, 0.2968, 0.01, 0.25, 0.01461, 0.2032, 0.02827, 0.1582, 0.05045, 0.1167, 0.08029, 0.08029, 0.1167, 0.05045, 0.1582, 0.02827, 0.2032, 0.01461, 0.25, 0.01, 0.2968, 0.01461, 0.3418, 0.02827, 0.3833, 0.05045, 0.4197, 0.08029, 0.4496, 0.1167, 0.4717, 0.1582, 0.4854, 0.2032, 0.49, 0.25, 0.4854, 0.2968, 0.4717, 0.3418, 0.4496, 0.3833, 0.4197, 0.4197, 0.3833, 0.4496, 0.3418, 0.4717, 0.0625, 0.5, 0.0625, 1.0, 0.03125, 1.0, 0.03125, 0.5, 0.03125, 0.5, 0.03125, 1.0, 0.0, 1.0, 0.0, 0.5, 0.75, 0.49, 0.7968, 0.4854, 0.8418, 0.4717, 0.8833, 0.4496, 0.9197, 0.4197, 0.9496, 0.3833, 0.9717, 0.3418, 0.9854, 0.2968, 0.99, 0.25, 0.9854, 0.2032, 0.9717, 0.1582, 0.9496, 0.1167, 0.9197, 0.08029, 0.8833, 0.05045, 0.8418, 0.02827, 0.7968, 0.01461, 0.75, 0.01, 0.7032, 0.01461, 0.6582, 0.02827, 0.6167, 0.05045, 0.5803, 0.08029, 0.5504, 0.1167, 0.5283, 0.1582, 0.5146, 0.2032, 0.51, 0.25, 0.5146, 0.2968, 0.5283, 0.3418, 0.5504, 0.3833, 0.5803, 0.4197, 0.6167, 0.4496, 0.6582, 0.4717, 0.7032, 0.4854, 0.5312, 0.5, 0.5312, 1.0, 0.5, 1.0, 0.5, 0.5, 0.75, 0.01, 0.7968, 0.01461, 0.7968, 0.01461, 0.75, 0.01, 0.4496, 0.3833, 0.4717, 0.3418, 0.4717, 0.3418, 0.4496, 0.3833, 0.5312, 0.5, 0.5312, 1.0, 0.5312, 1.0, 0.5312, 0.5, 0.8438, 0.5, 0.8438, 1.0, 0.8125, 1.0, 0.8125, 0.5, 0.8438, 0.5, 0.8438, 1.0, 0.8438, 1.0, 0.8438, 0.5, 0.8125, 1.0, 0.8125, 0.5, 0.8125, 0.5, 0.8125, 1.0, 0.9717, 0.3418, 0.9496, 0.3833, 0.9496, 0.3833, 0.9717, 0.3418, 0.2188, 0.5, 0.2188, 1.0, 0.1875, 1.0, 0.1875, 0.5, 0.2188, 0.5, 0.2188, 1.0, 0.2188, 1.0, 0.2188, 0.5, 0.1875, 1.0, 0.1875, 0.5, 0.1875, 0.5, 0.1875, 1.0, 0.5283, 0.3418, 0.5146, 0.2968, 0.5146, 0.2968, 0.5283, 0.3418, 0.4496, 0.3833, 0.4717, 0.3418, 0.4717, 0.3418, 0.4496, 0.3833, 0.01461, 0.2968, 0.02827, 0.3418, 0.02827, 0.3418, 0.01461, 0.2968, 0.2968, 0.01461, 0.25, 0.01, 0.25, 0.01, 0.2968, 0.01461, 0.8125, 1.0, 0.8438, 1.0, 0.8438, 1.0, 0.8125, 1.0, 0.5312, 1.0, 0.5312, 1.0, 0.5312, 1.0, 0.5312, 1.0, 0.2188, 1.0, 0.2188, 1.0, 0.2188, 1.0, 0.2188, 1.0, 0.1875, 1.0, 0.2188, 1.0, 0.2188, 1.0, 0.1875, 1.0, 0.01461, 0.2968, 0.02827, 0.3418, 0.02827, 0.3418, 0.01461, 0.2968, 0.5, 1.0, 0.5, 1.0, 0.5, 1.0, 0.5, 1.0, 0.8125, 1.0, 0.8125, 1.0, 0.8125, 1.0, 0.8125, 1.0, 0.5, 1.0, 0.5312, 1.0, 0.5312, 1.0, 0.5, 1.0, 0.2968, 0.01461, 0.25, 0.01, 0.25, 0.01, 0.2968, 0.01461])
me_cylinder_005.update()
me_cylinder_006 = bpy.data.meshes.new('Cylinder.006')
me_cylinder_006.from_pydata([(0.0, 1.0, -1.0), (0.0, 1.0, 1.0), (0.1951, 0.9808, -1.0), (0.1951, 0.9808, 1.0), (0.3827, 0.9239, -1.0), (0.3827, 0.9239, 1.0), (0.5556, 0.8315, -1.0), (0.5556, 0.8315, 1.0), (0.7071, 0.7071, -1.0), (0.7071, 0.7071, 1.0), (0.8315, 0.5556, -1.0), (0.8315, 0.5556, 1.0), (0.9239, 0.3827, -1.0), (0.9239, 0.3827, 1.0), (0.9808, 0.1951, -1.0), (0.9808, 0.1951, 1.0), (1.0, 0.0, -1.0), (1.0, 0.0, 1.0), (0.9808, -0.1951, -1.0), (0.9808, -0.1951, 1.0), (0.9239, -0.3827, -1.0), (0.9239, -0.3827, 1.0), (0.8315, -0.5556, -1.0), (0.8315, -0.5556, 1.0), (0.7071, -0.7071, -1.0), (0.7071, -0.7071, 1.0), (0.5556, -0.8315, -1.0), (0.5556, -0.8315, 1.0), (0.3827, -0.9239, -1.0), (0.3827, -0.9239, 1.0), (0.1951, -0.9808, -1.0), (0.1951, -0.9808, 1.0), (0.0, -1.0, -1.0), (0.0, -1.0, 1.0), (-0.1951, -0.9808, -1.0), (-0.1951, -0.9808, 1.0), (-0.3827, -0.9239, -1.0), (-0.3827, -0.9239, 1.0), (-0.5556, -0.8315, -1.0), (-0.5556, -0.8315, 1.0), (-0.7071, -0.7071, -1.0), (-0.7071, -0.7071, 1.0), (-0.8315, -0.5556, -1.0), (-0.8315, -0.5556, 1.0), (-0.9239, -0.3827, -1.0), (-0.9239, -0.3827, 1.0), (-0.9808, -0.1951, -1.0), (-0.9808, -0.1951, 1.0), (-1.0, 0.0, -1.0), (-1.0, 0.0, 1.0), (-0.9808, 0.1951, -1.0), (-0.9808, 0.1951, 1.0), (-0.9239, 0.3827, -1.0), (-0.9239, 0.3827, 1.0), (-0.8315, 0.5556, -1.0), (-0.8315, 0.5556, 1.0), (-0.7071, 0.7071, -1.0), (-0.7071, 0.7071, 1.0), (-0.5556, 0.8315, -1.0), (-0.5556, 0.8315, 1.0), (-0.3827, 0.9239, -1.0), (-0.3827, 0.9239, 1.0), (-0.1951, 0.9808, -1.0), (-0.1951, 0.9808, 1.0)], [], [(0, 1, 3, 2), (2, 3, 5, 4), (4, 5, 7, 6), (6, 7, 9, 8), (8, 9, 11, 10), (10, 11, 13, 12), (12, 13, 15, 14), (14, 15, 17, 16), (16, 17, 19, 18), (18, 19, 21, 20), (20, 21, 23, 22), (22, 23, 25, 24), (24, 25, 27, 26), (26, 27, 29, 28), (28, 29, 31, 30), (30, 31, 33, 32), (32, 33, 35, 34), (34, 35, 37, 36), (36, 37, 39, 38), (38, 39, 41, 40), (40, 41, 43, 42), (42, 43, 45, 44), (44, 45, 47, 46), (46, 47, 49, 48), (48, 49, 51, 50), (50, 51, 53, 52), (52, 53, 55, 54), (54, 55, 57, 56), (56, 57, 59, 58), (58, 59, 61, 60), (3, 1, 63, 61, 59, 57, 55, 53, 51, 49, 47, 45, 43, 41, 39, 37, 35, 33, 31, 29, 27, 25, 23, 21, 19, 17, 15, 13, 11, 9, 7, 5), (60, 61, 63, 62), (62, 63, 1, 0), (0, 2, 4, 6, 8, 10, 12, 14, 16, 18, 20, 22, 24, 26, 28, 30, 32, 34, 36, 38, 40, 42, 44, 46, 48, 50, 52, 54, 56, 58, 60, 62)])
_uv = me_cylinder_006.uv_layers.new(name='UVMap')
_uv.uv.foreach_set('vector', [1.0, 0.5, 1.0, 1.0, 0.9688, 1.0, 0.9688, 0.5, 0.9688, 0.5, 0.9688, 1.0, 0.9375, 1.0, 0.9375, 0.5, 0.9375, 0.5, 0.9375, 1.0, 0.9062, 1.0, 0.9062, 0.5, 0.9062, 0.5, 0.9062, 1.0, 0.875, 1.0, 0.875, 0.5, 0.875, 0.5, 0.875, 1.0, 0.8438, 1.0, 0.8438, 0.5, 0.8438, 0.5, 0.8438, 1.0, 0.8125, 1.0, 0.8125, 0.5, 0.8125, 0.5, 0.8125, 1.0, 0.7812, 1.0, 0.7812, 0.5, 0.7812, 0.5, 0.7812, 1.0, 0.75, 1.0, 0.75, 0.5, 0.75, 0.5, 0.75, 1.0, 0.7188, 1.0, 0.7188, 0.5, 0.7188, 0.5, 0.7188, 1.0, 0.6875, 1.0, 0.6875, 0.5, 0.6875, 0.5, 0.6875, 1.0, 0.6562, 1.0, 0.6562, 0.5, 0.6562, 0.5, 0.6562, 1.0, 0.625, 1.0, 0.625, 0.5, 0.625, 0.5, 0.625, 1.0, 0.5938, 1.0, 0.5938, 0.5, 0.5938, 0.5, 0.5938, 1.0, 0.5625, 1.0, 0.5625, 0.5, 0.5625, 0.5, 0.5625, 1.0, 0.5312, 1.0, 0.5312, 0.5, 0.5312, 0.5, 0.5312, 1.0, 0.5, 1.0, 0.5, 0.5, 0.5, 0.5, 0.5, 1.0, 0.4688, 1.0, 0.4688, 0.5, 0.4688, 0.5, 0.4688, 1.0, 0.4375, 1.0, 0.4375, 0.5, 0.4375, 0.5, 0.4375, 1.0, 0.4062, 1.0, 0.4062, 0.5, 0.4062, 0.5, 0.4062, 1.0, 0.375, 1.0, 0.375, 0.5, 0.375, 0.5, 0.375, 1.0, 0.3438, 1.0, 0.3438, 0.5, 0.3438, 0.5, 0.3438, 1.0, 0.3125, 1.0, 0.3125, 0.5, 0.3125, 0.5, 0.3125, 1.0, 0.2812, 1.0, 0.2812, 0.5, 0.2812, 0.5, 0.2812, 1.0, 0.25, 1.0, 0.25, 0.5, 0.25, 0.5, 0.25, 1.0, 0.2188, 1.0, 0.2188, 0.5, 0.2188, 0.5, 0.2188, 1.0, 0.1875, 1.0, 0.1875, 0.5, 0.1875, 0.5, 0.1875, 1.0, 0.1562, 1.0, 0.1562, 0.5, 0.1562, 0.5, 0.1562, 1.0, 0.125, 1.0, 0.125, 0.5, 0.125, 0.5, 0.125, 1.0, 0.09375, 1.0, 0.09375, 0.5, 0.09375, 0.5, 0.09375, 1.0, 0.0625, 1.0, 0.0625, 0.5, 0.2968, 0.4854, 0.25, 0.49, 0.2032, 0.4854, 0.1582, 0.4717, 0.1167, 0.4496, 0.08029, 0.4197, 0.05045, 0.3833, 0.02827, 0.3418, 0.01461, 0.2968, 0.01, 0.25, 0.01461, 0.2032, 0.02827, 0.1582, 0.05045, 0.1167, 0.08029, 0.08029, 0.1167, 0.05045, 0.1582, 0.02827, 0.2032, 0.01461, 0.25, 0.01, 0.2968, 0.01461, 0.3418, 0.02827, 0.3833, 0.05045, 0.4197, 0.08029, 0.4496, 0.1167, 0.4717, 0.1582, 0.4854, 0.2032, 0.49, 0.25, 0.4854, 0.2968, 0.4717, 0.3418, 0.4496, 0.3833, 0.4197, 0.4197, 0.3833, 0.4496, 0.3418, 0.4717, 0.0625, 0.5, 0.0625, 1.0, 0.03125, 1.0, 0.03125, 0.5, 0.03125, 0.5, 0.03125, 1.0, 0.0, 1.0, 0.0, 0.5, 0.75, 0.49, 0.7968, 0.4854, 0.8418, 0.4717, 0.8833, 0.4496, 0.9197, 0.4197, 0.9496, 0.3833, 0.9717, 0.3418, 0.9854, 0.2968, 0.99, 0.25, 0.9854, 0.2032, 0.9717, 0.1582, 0.9496, 0.1167, 0.9197, 0.08029, 0.8833, 0.05045, 0.8418, 0.02827, 0.7968, 0.01461, 0.75, 0.01, 0.7032, 0.01461, 0.6582, 0.02827, 0.6167, 0.05045, 0.5803, 0.08029, 0.5504, 0.1167, 0.5283, 0.1582, 0.5146, 0.2032, 0.51, 0.25, 0.5146, 0.2968, 0.5283, 0.3418, 0.5504, 0.3833, 0.5803, 0.4197, 0.6167, 0.4496, 0.6582, 0.4717, 0.7032, 0.4854])
me_cylinder_006.update()

# ---- objects
ob_cone = bpy.data.objects.new('Cone', me_cone)
ob_cylinder = bpy.data.objects.new('Cylinder', me_cylinder_001)
ob_cylinder_001 = bpy.data.objects.new('Cylinder.001', me_cylinder_002)
ob_cube = bpy.data.objects.new('Cube', me_cube_002)
ob_cylinder_002 = bpy.data.objects.new('Cylinder.002', me_cylinder_003)
ob_cone_001 = bpy.data.objects.new('Cone.001', me_cone_001)
ob_cone_002 = bpy.data.objects.new('Cone.002', me_cone_002)
ob_cylinder_003 = bpy.data.objects.new('Cylinder.003', me_cylinder_005)
ob_cylinder_004 = bpy.data.objects.new('Cylinder.004', me_cylinder_006)

# ---- transforms, parenting, visibility, modifiers, constraints
ob_cone.location = (0.0, 0.0, -5.272)
ob_cone.rotation_euler = (3.142, -0.0, 0.0)
ob_cylinder.location = (0.0, 1.581, 3.156)
ob_cylinder.rotation_euler = (-0.7854, -0.0, 0.0)
ob_cylinder.scale = (0.09755, 0.09755, 1.0)
ob_cylinder_001.location = (0.0, -1.61, 4.987)
ob_cylinder_001.rotation_euler = (0.7854, -0.0, 0.0)
ob_cylinder_001.scale = (0.09755, 0.09755, 1.0)
ob_cube.location = (-0.0003487, -2.262, 5.684)
ob_cube.rotation_euler = (0.4773, -0.0, 0.0)
ob_cube.scale = (0.6595, 1.0, 0.07239)
ob_cylinder_002.location = (0.0, 0.0, -1.226)
ob_cylinder_002.scale = (1.059, 1.059, 0.09269)
ob_cone_001.location = (-0.01635, 2.315, 4.134)
ob_cone_001.rotation_euler = (3.142, -0.0, 0.0)
ob_cone_001.scale = (0.7005, 0.7005, 0.7005)
ob_cone_002.location = (-0.01635, 2.315, 3.955)
ob_cone_002.rotation_euler = (3.142, -0.0, 0.0)
ob_cone_002.scale = (0.7005, 0.7005, 0.7005)
ob_cylinder_003.location = (-0.01635, 2.316, 3.962)
ob_cylinder_003.scale = (0.7005, 0.7005, 0.04686)
ob_cylinder_004.location = (0.0, 0.0, 5.295)
ob_cylinder_004.scale = (1.059, 1.059, 0.09269)

# ---- collection membership
col_collection.objects.link(ob_cone)
col_collection.objects.link(ob_cylinder)
col_collection.objects.link(ob_cylinder_001)
col_collection.objects.link(ob_cube)
col_collection.objects.link(ob_cylinder_002)
col_collection.objects.link(ob_cone_001)
col_collection.objects.link(ob_cone_002)
col_collection.objects.link(ob_cylinder_003)
col_collection.objects.link(ob_cylinder_004)

# ---- scene / render settings (as saved in the file)
scene.frame_start = 1; scene.frame_end = 250; scene.frame_set(89)
scene.render.engine = 'BLENDER_EEVEE_NEXT'
scene.cycles.sampling_pattern = 'TABULATED_SOBOL'
scene.view_settings.view_transform = 'Filmic'
bpy.context.view_layer.update()

# ---- added for rendering (the .blend has no active camera and no usable light): camera, sun
cam_auto = bpy.data.cameras.new('AutoCamera')
cam_auto.lens = 50.0
cam_auto.sensor_width = 36.0
cam_auto.clip_end = 1000.0
ob_auto_camera = bpy.data.objects.new('AutoCamera', cam_auto)
scene.collection.objects.link(ob_auto_camera)
ob_auto_camera.location = (13.0406, -15.7319, 10.4001)
ob_auto_camera.rotation_euler = (1.09748, -7.21219e-08, 0.694738)
scene.camera = ob_auto_camera
light_auto_sun = bpy.data.lights.new('AutoSun', 'SUN')
light_auto_sun.energy = 3.0
light_auto_sun.angle = 0.0523599
ob_auto_sun = bpy.data.objects.new('AutoSun', light_auto_sun)
scene.collection.objects.link(ob_auto_sun)
ob_auto_sun.rotation_euler = (0.872665, 0.174533, 0.523599)
bpy.context.view_layer.update()
